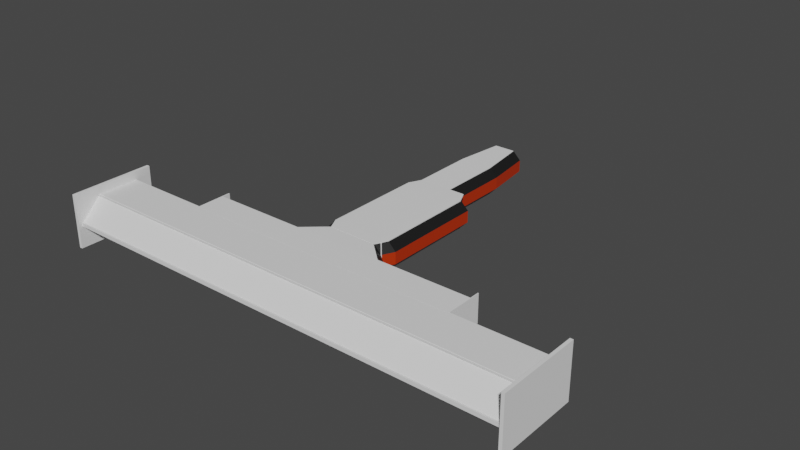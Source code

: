 # Source: Chapter1MainMenuHall.blend  (saved by Blender 3.6.11; exported with 4.5.12 LTS)
import bpy
from mathutils import Matrix  # noqa: F401  (used for matrix-valued properties, if any)

bpy.ops.wm.read_factory_settings(use_empty=True)
scene = bpy.context.scene
scene.name = 'Scene'

# ---- collections
col_collection = bpy.data.collections.new('Collection'); scene.collection.children.link(col_collection)

# ---- materials (node trees are filled in below, after node groups)
mat_wallsides = bpy.data.materials.new('WallSides')
mat_wallsides.use_transparent_shadow = False
mat_wallmiddle = bpy.data.materials.new('WallMiddle')
mat_wallmiddle.use_transparent_shadow = False
mat_wallsides_001 = bpy.data.materials.new('WallSides.001')
mat_wallsides_001.use_transparent_shadow = False
mat_wallmiddle_001 = bpy.data.materials.new('WallMiddle.001')
mat_wallmiddle_001.use_transparent_shadow = False

# ---- material node trees
mat_wallsides.use_nodes = True; mat_wallsides.node_tree.nodes.clear()
_N = mat_wallsides.node_tree.nodes; _L = mat_wallsides.node_tree.links
n0 = _N.new('ShaderNodeBsdfPrincipled'); n0.name = 'Principled BSDF'; n0.location = (10, 300)
n0.distribution = 'GGX'
n0.subsurface_method = 'RANDOM_WALK_SKIN'
n0.inputs[0].default_value = (0.009018, 0.009018, 0.009018, 1.0)
n0.inputs[3].default_value = 1.45
n0.inputs[27].default_value = (0.0, 0.0, 0.0, 1.0)
n0.inputs[28].default_value = 1.0
n1 = _N.new('ShaderNodeOutputMaterial'); n1.name = 'Material Output'; n1.location = (300, 300)
_L.new(n0.outputs[0], n1.inputs[0])
n1.is_active_output = True
mat_wallmiddle.use_nodes = True; mat_wallmiddle.node_tree.nodes.clear()
_N = mat_wallmiddle.node_tree.nodes; _L = mat_wallmiddle.node_tree.links
n0 = _N.new('ShaderNodeBsdfPrincipled'); n0.name = 'Principled BSDF'; n0.location = (10, 300)
n0.distribution = 'GGX'
n0.subsurface_method = 'RANDOM_WALK_SKIN'
n0.inputs[0].default_value = (0.5071, 0.03022, 0.0, 1.0)
n0.inputs[3].default_value = 1.45
n0.inputs[27].default_value = (0.0, 0.0, 0.0, 1.0)
n0.inputs[28].default_value = 1.0
n1 = _N.new('ShaderNodeOutputMaterial'); n1.name = 'Material Output'; n1.location = (300, 300)
_L.new(n0.outputs[0], n1.inputs[0])
n1.is_active_output = True
mat_wallsides_001.use_nodes = True; mat_wallsides_001.node_tree.nodes.clear()
_N = mat_wallsides_001.node_tree.nodes; _L = mat_wallsides_001.node_tree.links
n0 = _N.new('ShaderNodeBsdfPrincipled'); n0.name = 'Principled BSDF'; n0.location = (10, 300)
n0.distribution = 'GGX'
n0.subsurface_method = 'RANDOM_WALK_SKIN'
n0.inputs[0].default_value = (0.009018, 0.009018, 0.009018, 1.0)
n0.inputs[3].default_value = 1.45
n0.inputs[27].default_value = (0.0, 0.0, 0.0, 1.0)
n0.inputs[28].default_value = 1.0
n1 = _N.new('ShaderNodeOutputMaterial'); n1.name = 'Material Output'; n1.location = (300, 300)
_L.new(n0.outputs[0], n1.inputs[0])
n1.is_active_output = True
mat_wallmiddle_001.use_nodes = True; mat_wallmiddle_001.node_tree.nodes.clear()
_N = mat_wallmiddle_001.node_tree.nodes; _L = mat_wallmiddle_001.node_tree.links
n0 = _N.new('ShaderNodeBsdfPrincipled'); n0.name = 'Principled BSDF'; n0.location = (10, 300)
n0.distribution = 'GGX'
n0.subsurface_method = 'RANDOM_WALK_SKIN'
n0.inputs[0].default_value = (0.5071, 0.03022, 0.0, 1.0)
n0.inputs[3].default_value = 1.45
n0.inputs[27].default_value = (0.0, 0.0, 0.0, 1.0)
n0.inputs[28].default_value = 1.0
n1 = _N.new('ShaderNodeOutputMaterial'); n1.name = 'Material Output'; n1.location = (300, 300)
_L.new(n0.outputs[0], n1.inputs[0])
n1.is_active_output = True

# ---- world
world_world = bpy.data.worlds.new('World'); scene.world = world_world
world_world.use_nodes = True; world_world.node_tree.nodes.clear()
_N = world_world.node_tree.nodes; _L = world_world.node_tree.links
n0 = _N.new('ShaderNodeOutputWorld'); n0.name = 'World Output'; n0.location = (300, 300)
n1 = _N.new('ShaderNodeBackground'); n1.name = 'Background'; n1.location = (10, 300)
n1.inputs[0].default_value = (0.05088, 0.05088, 0.05088, 1.0)
_L.new(n1.outputs[0], n0.inputs[0])
n0.is_active_output = True
world_world.color = (0.05088, 0.05088, 0.05088)
world_world.use_sun_shadow = False
world_world.sun_shadow_jitter_overblur = 0.0

# ---- meshes
me_cube_004 = bpy.data.meshes.new('Cube.004')
me_cube_004.from_pydata([(-52.62, -1.964, 0.05575), (-52.62, -1.964, 2.056), (-52.62, 0.03554, 0.05575), (-52.62, 0.03554, 2.056), (-50.62, -1.964, 0.05575), (-50.62, -1.964, 2.056), (-50.62, 0.03554, 0.05575), (-50.62, 0.03554, 2.056), (78.63, -1.964, -1.347), (1.479, -1.964, -1.347), (78.63, 0.03554, -1.347), (1.479, 0.03554, -1.347), (78.63, -1.964, -1.295), (1.479, -1.964, -1.295), (78.63, 0.03554, -1.295), (1.479, 0.03554, -1.295), (1.708, -1.964, -1.353), (-52.84, -1.964, 0.06164), (1.708, 0.03554, -1.353), (-52.84, 0.03554, 0.06164), (-51.43, -1.964, 0.0983), (-50.62, -1.964, 0.05575), (1.479, -1.964, -1.295), (-51.43, 0.03554, 0.0983), (-50.62, 0.03554, 0.05575), (1.479, 0.03554, -1.295), (1.48, -1.964, -1.347), (1.479, -1.964, -1.347), (1.48, 0.03554, -1.347), (1.479, 0.03554, -1.347), (2.308, 0.03554, -1.295), (2.308, -1.964, -1.295), (1.936, 0.03554, -1.347), (1.936, -1.964, -1.347), (-52.62, -1.964, 0.05575), (-52.62, -1.964, 0.05578), (-52.62, 0.03554, 0.05575), (-52.62, 0.03554, 0.05578), (-51.43, -1.964, 0.0983), (-50.62, 0.03554, 0.07726), (-51.43, 0.03554, 0.0983), (-50.62, -1.964, 0.07726), (-52.62, 0.03554, 0.0675), (-52.62, -1.964, 0.0675), (-52.62, -2.491, 0.05575), (-52.62, -2.491, 2.056), (-50.62, -2.491, 2.056), (-50.62, -2.491, 0.05575), (78.63, -2.491, -1.347), (1.479, -2.491, -1.347), (1.479, -2.491, -1.295), (78.63, -2.491, -1.295), (-52.84, -2.491, 0.06164), (-51.43, -2.491, 0.0983), (1.479, -2.491, -1.347), (1.479, -2.491, -1.295), (2.308, -2.491, -1.295), (-52.62, 0.5617, 2.056), (-52.62, 0.5617, 0.05575), (-50.62, 0.5617, 0.05575), (-50.62, 0.5617, 2.056), (1.479, 0.5617, -1.347), (78.63, 0.5617, -1.347), (78.63, 0.5617, -1.295), (1.479, 0.5617, -1.295), (-52.84, 0.5617, 0.06164), (-51.43, 0.5617, 0.0983), (1.479, 0.5617, -1.347), (2.308, 0.5617, -1.295), (1.479, 0.5617, -1.295), (-25.34, 0.9125, 2.763), (-25.34, 0.9125, 0.7628), (-23.34, 0.9125, 0.7628), (-23.34, 0.9125, 2.763), (28.76, 0.9125, -0.6396), (105.9, 0.9125, -0.6396), (105.9, 0.9125, -0.5877), (28.76, 0.9125, -0.5877), (-25.57, 0.9125, 0.7687), (-24.15, 0.9125, 0.8054), (28.76, 0.9125, -0.6395), (29.58, 0.9125, -0.5877), (28.76, 0.9125, -0.5877), (-25.34, -2.841, 0.7628), (-25.34, -2.841, 2.763), (-23.34, -2.841, 2.763), (-23.34, -2.841, 0.7628), (105.9, -2.841, -0.6396), (28.76, -2.841, -0.6396), (28.76, -2.841, -0.5877), (105.9, -2.841, -0.5877), (-25.57, -2.841, 0.7687), (-24.15, -2.841, 0.8054), (28.76, -2.841, -0.6395), (28.76, -2.841, -0.5877), (29.58, -2.841, -0.5877), (-25.34, 2.842, 2.763), (-25.34, 2.842, 0.7629), (-23.34, 2.842, 0.7629), (-23.34, 2.842, 2.763), (28.76, 2.842, -0.6396), (105.9, 2.842, -0.6396), (105.9, 2.842, -0.5877), (28.76, 2.842, -0.5877), (-25.57, 2.842, 0.7687), (-24.15, 2.842, 0.8054), (28.76, 2.842, -0.6395), (29.58, 2.842, -0.5877), (28.76, 2.842, -0.5877), (1.934, 4.28, 3.47), (1.934, 4.28, 1.47), (3.934, 4.28, 1.47), (3.934, 4.28, 3.47), (56.03, 4.28, 0.06752), (133.2, 4.28, 0.06752), (133.2, 4.28, 0.1194), (56.03, 4.28, 0.1194), (1.708, 4.28, 1.476), (3.122, 4.28, 1.512), (56.03, 4.28, 0.06755), (56.86, 4.28, 0.1194), (56.03, 4.28, 0.1194), (-90.02, -3.178, -0.9139), (-128.6, -3.426, 0.08612), (-127.6, -3.433, 0.0602), (-89.02, -3.185, -0.9398), (2.651, -3.426, -3.316), (-35.92, -3.178, -2.316), (-36.92, -3.185, -2.29), (1.651, -3.433, -3.29), (-90.25, -3.178, -0.908), (-90.25, -3.187, -0.908), (-35.92, -3.178, -2.316), (-36.92, -3.185, -2.29), (-36.51, -3.187, -2.301), (-533.5, -3.178, -12.41), (-572.1, -3.426, -11.41), (-571.1, -3.433, -11.44), (-532.5, -3.185, -12.44), (-440.9, -3.426, -14.81), (-479.4, -3.178, -13.81), (-480.4, -3.185, -13.79), (-441.9, -3.433, -14.79), (-533.8, -3.178, -12.41), (-533.8, -3.187, -12.41), (-479.4, -3.178, -13.81), (-480.4, -3.185, -13.79), (-480.0, -3.187, -13.8)], [], [(0, 1, 3, 2), (11, 15, 64, 61), (6, 7, 5, 4), (1, 0, 44, 45), (2, 6, 4, 0), (7, 3, 1, 5), (8, 9, 11, 10), (14, 10, 62, 63), (14, 15, 13, 12), (13, 9, 49, 50), (10, 14, 12, 8), (15, 11, 9, 13), (17, 19, 37, 35), (19, 29, 27, 17, 35, 34, 36, 37), (18, 16, 26, 28), (10, 11, 61, 62), (32, 18, 28), (20, 31, 30, 23, 40, 39, 41, 38), (22, 31, 56, 55), (26, 16, 33), (16, 18, 32, 33), (40, 23, 19, 17, 20, 38, 43, 42), (28, 26, 33, 32), (22, 25, 30, 31), (25, 22, 27, 29), (37, 42, 43, 35), (37, 36, 24, 39, 40, 42), (24, 21, 41, 39), (21, 34, 35, 43, 38, 41), (21, 24, 36, 34), (45, 44, 83, 84), (50, 49, 88, 89), (48, 51, 90, 87), (4, 5, 46, 47), (17, 27, 54, 52), (0, 4, 47, 44), (5, 1, 45, 46), (20, 17, 52, 53), (27, 22, 55, 54), (9, 8, 48, 49), (31, 20, 53, 56), (12, 13, 50, 51), (8, 12, 51, 48), (66, 68, 81, 79), (57, 60, 73, 70), (67, 65, 78, 80), (2, 3, 57, 58), (15, 14, 63, 64), (6, 2, 58, 59), (25, 29, 67, 69), (29, 19, 65, 67), (3, 7, 60, 57), (23, 30, 68, 66), (19, 23, 66, 65), (7, 6, 59, 60), (30, 25, 69, 68), (82, 80, 106, 108), (75, 74, 100, 101), (81, 82, 108, 107), (60, 59, 72, 73), (68, 69, 82, 81), (62, 61, 74, 75), (69, 67, 80, 82), (63, 62, 75, 76), (61, 64, 77, 74), (64, 63, 76, 77), (58, 57, 70, 71), (65, 66, 79, 78), (59, 58, 71, 72), (88, 87, 126, 127), (95, 92, 131, 134), (85, 84, 123, 124), (53, 52, 91, 92), (47, 46, 85, 86), (52, 54, 93, 91), (44, 47, 86, 83), (54, 55, 94, 93), (46, 45, 84, 85), (56, 53, 92, 95), (49, 48, 87, 88), (55, 56, 95, 94), (51, 50, 89, 90), (99, 98, 111, 112), (105, 107, 120, 118), (96, 99, 112, 109), (76, 75, 101, 102), (74, 77, 103, 100), (77, 76, 102, 103), (71, 70, 96, 97), (78, 79, 105, 104), (72, 71, 97, 98), (80, 78, 104, 106), (70, 73, 99, 96), (79, 81, 107, 105), (73, 72, 98, 99), (110, 109, 112, 111), (114, 113, 116, 115), (117, 118, 120, 121, 119), (107, 108, 121, 120), (101, 100, 113, 114), (108, 106, 119, 121), (102, 101, 114, 115), (100, 103, 116, 113), (103, 102, 115, 116), (97, 96, 109, 110), (104, 105, 118, 117), (98, 97, 110, 111), (106, 104, 117, 119), (124, 123, 136, 137), (132, 133, 146, 145), (122, 125, 138, 135), (94, 95, 134, 133), (90, 89, 128, 129), (87, 90, 129, 126), (89, 88, 127, 128), (84, 83, 122, 123), (92, 91, 130, 131), (86, 85, 124, 125), (91, 93, 132, 130), (83, 86, 125, 122), (93, 94, 133, 132), (138, 137, 136, 135), (142, 141, 140, 139), (146, 147, 144, 143, 145), (134, 131, 144, 147), (127, 126, 139, 140), (133, 134, 147, 146), (129, 128, 141, 142), (126, 129, 142, 139), (128, 127, 140, 141), (123, 122, 135, 136), (131, 130, 143, 144), (125, 124, 137, 138), (130, 132, 145, 143)])
me_cube_004.polygons.foreach_set('material_index', [0, 0, 0, 0, 0, 0, 0, 0, 0, 0, 0, 0, 1, 1, 1, 0, 1, 1, 1, 1, 1, 1, 1, 1, 1, 1, 1, 1, 1, 1, 0, 0, 0, 0, 1, 0, 0, 1, 1, 0, 1, 0, 0, 1, 0, 1, 0, 0, 0, 1, 1, 0, 1, 1, 0, 1, 1, 0, 1, 0, 1, 0, 1, 0, 0, 0, 0, 1, 0, 0, 1, 0, 1, 0, 1, 0, 1, 0, 1, 0, 1, 0, 0, 1, 0, 0, 0, 0, 0, 1, 0, 1, 0, 1, 0, 0, 0, 1, 1, 0, 1, 0, 0, 0, 0, 1, 0, 1, 0, 1, 0, 1, 0, 0, 0, 0, 1, 0, 1, 0, 1, 0, 0, 1, 1, 0, 1, 0, 0, 0, 0, 1, 0, 1])
_uv = me_cube_004.uv_layers.new(name='UVMap')
_uv.uv.foreach_set('vector', [0.375, 0.0, 0.625, 0.0, 0.625, 0.25, 0.375, 0.25, 0.875, 0.5, 0.625, 0.5, 0.625, 0.5, 0.875, 0.5, 0.375, 0.5, 0.625, 0.5, 0.625, 0.75, 0.375, 0.75, 0.625, 0.0, 0.375, 0.0, 0.375, 0.0, 0.625, 0.0, 0.125, 0.5, 0.375, 0.5, 0.375, 0.75, 0.125, 0.75, 0.625, 0.5, 0.875, 0.5, 0.875, 0.75, 0.625, 0.75, 0.375, 0.0, 0.625, 0.0, 0.625, 0.25, 0.375, 0.25, 0.375, 0.5, 0.125, 0.5, 0.125, 0.5, 0.375, 0.5, 0.375, 0.5, 0.625, 0.5, 0.625, 0.75, 0.375, 0.75, 0.625, 0.75, 0.875, 0.75, 0.875, 0.75, 0.625, 0.75, 0.125, 0.5, 0.375, 0.5, 0.375, 0.75, 0.125, 0.75, 0.625, 0.5, 0.875, 0.5, 0.875, 0.75, 0.625, 0.75, 0.625, 0.0, 0.625, 0.25, 0.624, 0.25, 0.624, 0.0, 0.625, 0.25, 0.3761, 0.25, 0.3761, 0.0, 0.625, 0.0, 0.624, 0.0, 0.624, 0.0, 0.624, 0.25, 0.624, 0.25, 0.375, 0.25, 0.375, 0.0, 0.376, 0.0, 0.376, 0.25, 0.375, 0.25, 0.625, 0.25, 0.625, 0.25, 0.375, 0.25, 0.375, 0.2903, 0.375, 0.25, 0.376, 0.25, 0.625, 0.75, 0.3787, 0.75, 0.3787, 0.5, 0.625, 0.5, 0.625, 0.5, 0.6213, 0.5, 0.6213, 0.75, 0.625, 0.75, 0.625, 0.75, 0.6223, 0.75, 0.6223, 0.75, 0.625, 0.75, 0.376, 1.0, 0.375, 1.0, 0.375, 0.9597, 0.125, 0.75, 0.125, 0.5, 0.1653, 0.5, 0.1653, 0.75, 0.625, 0.5, 0.625, 0.5, 0.875, 0.5, 0.875, 0.75, 0.625, 0.75, 0.625, 0.75, 0.835, 0.75, 0.835, 0.5, 0.625, 0.25, 0.625, 0.0, 0.6235, 0.0, 0.6235, 0.25, 0.625, 0.75, 0.625, 0.5, 0.6223, 0.5, 0.6223, 0.75, 0.625, 0.5, 0.625, 0.75, 0.8749, 0.75, 0.8749, 0.5, 0.375, 0.25, 0.3765, 0.25, 0.3765, 0.0, 0.375, 0.0, 0.375, 0.2501, 0.375, 0.2501, 0.375, 0.5, 0.3777, 0.5, 0.3803, 0.3985, 0.3765, 0.25, 0.375, 0.5, 0.375, 0.75, 0.3777, 0.75, 0.3777, 0.5, 0.375, 0.75, 0.375, 0.9999, 0.375, 0.9999, 0.3765, 1.0, 0.3803, 0.8515, 0.3777, 0.75, 0.375, 0.75, 0.375, 0.5, 0.1251, 0.5, 0.1251, 0.75, 0.625, 0.0, 0.375, 0.0, 0.375, 0.0, 0.625, 0.0, 0.625, 0.75, 0.875, 0.75, 0.875, 0.75, 0.625, 0.75, 0.125, 0.75, 0.375, 0.75, 0.375, 0.75, 0.125, 0.75, 0.375, 0.75, 0.625, 0.75, 0.625, 0.75, 0.375, 0.75, 0.625, 0.0, 0.3761, 0.0, 0.3761, 0.0, 0.625, 0.0, 0.125, 0.75, 0.375, 0.75, 0.375, 0.75, 0.125, 0.75, 0.625, 0.75, 0.875, 0.75, 0.875, 0.75, 0.625, 0.75, 0.625, 0.75, 0.875, 0.75, 0.875, 0.75, 0.625, 0.75, 0.8749, 0.75, 0.625, 0.75, 0.625, 0.75, 0.8749, 0.75, 0.625, 0.0, 0.375, 0.0, 0.375, 0.0, 0.625, 0.0, 0.3787, 0.75, 0.625, 0.75, 0.625, 0.75, 0.3787, 0.75, 0.375, 0.75, 0.625, 0.75, 0.625, 0.75, 0.375, 0.75, 0.125, 0.75, 0.375, 0.75, 0.375, 0.75, 0.125, 0.75, 0.625, 0.5, 0.3787, 0.5, 0.3787, 0.5, 0.625, 0.5, 0.875, 0.5, 0.625, 0.5, 0.625, 0.5, 0.875, 0.5, 0.3761, 0.25, 0.625, 0.25, 0.625, 0.25, 0.3761, 0.25, 0.375, 0.25, 0.625, 0.25, 0.625, 0.25, 0.375, 0.25, 0.625, 0.5, 0.375, 0.5, 0.375, 0.5, 0.625, 0.5, 0.375, 0.5, 0.125, 0.5, 0.125, 0.5, 0.375, 0.5, 0.625, 0.5, 0.8749, 0.5, 0.8749, 0.5, 0.625, 0.5, 0.3761, 0.25, 0.625, 0.25, 0.625, 0.25, 0.3761, 0.25, 0.875, 0.5, 0.625, 0.5, 0.625, 0.5, 0.875, 0.5, 0.625, 0.5, 0.3787, 0.5, 0.3787, 0.5, 0.625, 0.5, 0.875, 0.5, 0.625, 0.5, 0.625, 0.5, 0.875, 0.5, 0.625, 0.5, 0.375, 0.5, 0.375, 0.5, 0.625, 0.5, 0.6223, 0.5, 0.625, 0.5, 0.625, 0.5, 0.6223, 0.5, 0.625, 0.5, 0.8749, 0.5, 0.8749, 0.5, 0.625, 0.5, 0.375, 0.25, 0.625, 0.25, 0.625, 0.25, 0.375, 0.25, 0.6223, 0.5, 0.625, 0.5, 0.625, 0.5, 0.6223, 0.5, 0.625, 0.5, 0.375, 0.5, 0.375, 0.5, 0.625, 0.5, 0.6223, 0.5, 0.625, 0.5, 0.625, 0.5, 0.6223, 0.5, 0.375, 0.25, 0.625, 0.25, 0.625, 0.25, 0.375, 0.25, 0.625, 0.5, 0.8749, 0.5, 0.8749, 0.5, 0.625, 0.5, 0.375, 0.5, 0.125, 0.5, 0.125, 0.5, 0.375, 0.5, 0.875, 0.5, 0.625, 0.5, 0.625, 0.5, 0.875, 0.5, 0.625, 0.5, 0.375, 0.5, 0.375, 0.5, 0.625, 0.5, 0.375, 0.25, 0.625, 0.25, 0.625, 0.25, 0.375, 0.25, 0.875, 0.5, 0.625, 0.5, 0.625, 0.5, 0.875, 0.5, 0.375, 0.5, 0.125, 0.5, 0.125, 0.5, 0.375, 0.5, 0.625, 0.0, 0.375, 0.0, 0.375, 0.0, 0.625, 0.0, 0.3787, 0.75, 0.625, 0.75, 0.625, 0.75, 0.3787, 0.75, 0.625, 0.75, 0.875, 0.75, 0.875, 0.75, 0.625, 0.75, 0.625, 0.75, 0.875, 0.75, 0.875, 0.75, 0.625, 0.75, 0.375, 0.75, 0.625, 0.75, 0.625, 0.75, 0.375, 0.75, 0.625, 0.0, 0.3761, 0.0, 0.3761, 0.0, 0.625, 0.0, 0.125, 0.75, 0.375, 0.75, 0.375, 0.75, 0.125, 0.75, 0.8749, 0.75, 0.625, 0.75, 0.625, 0.75, 0.8749, 0.75, 0.625, 0.75, 0.875, 0.75, 0.875, 0.75, 0.625, 0.75, 0.3787, 0.75, 0.625, 0.75, 0.625, 0.75, 0.3787, 0.75, 0.625, 0.0, 0.375, 0.0, 0.375, 0.0, 0.625, 0.0, 0.625, 0.75, 0.6223, 0.75, 0.6223, 0.75, 0.625, 0.75, 0.375, 0.75, 0.625, 0.75, 0.625, 0.75, 0.375, 0.75, 0.625, 0.5, 0.375, 0.5, 0.375, 0.5, 0.625, 0.5, 0.625, 0.5, 0.3787, 0.5, 0.3787, 0.5, 0.625, 0.5, 0.875, 0.5, 0.625, 0.5, 0.625, 0.5, 0.875, 0.5, 0.375, 0.5, 0.125, 0.5, 0.125, 0.5, 0.375, 0.5, 0.875, 0.5, 0.625, 0.5, 0.625, 0.5, 0.875, 0.5, 0.625, 0.5, 0.375, 0.5, 0.375, 0.5, 0.625, 0.5, 0.375, 0.25, 0.625, 0.25, 0.625, 0.25, 0.375, 0.25, 0.875, 0.5, 0.625, 0.5, 0.625, 0.5, 0.875, 0.5, 0.375, 0.5, 0.125, 0.5, 0.125, 0.5, 0.375, 0.5, 0.3761, 0.25, 0.625, 0.25, 0.625, 0.25, 0.3761, 0.25, 0.875, 0.5, 0.625, 0.5, 0.625, 0.5, 0.875, 0.5, 0.625, 0.5, 0.3787, 0.5, 0.3787, 0.5, 0.625, 0.5, 0.625, 0.5, 0.375, 0.5, 0.375, 0.5, 0.625, 0.5, 0.375, 0.25, 0.625, 0.25, 0.625, 0.5, 0.375, 0.5, 0.375, 0.25, 0.625, 0.25, 0.625, 0.5, 0.375, 0.5, 0.625, 0.25, 0.625, 0.5, 0.3787, 0.5, 0.3806, 0.4267, 0.3761, 0.25, 0.6223, 0.5, 0.625, 0.5, 0.625, 0.5, 0.6223, 0.5, 0.375, 0.25, 0.625, 0.25, 0.625, 0.25, 0.375, 0.25, 0.625, 0.5, 0.8749, 0.5, 0.8749, 0.5, 0.625, 0.5, 0.375, 0.5, 0.125, 0.5, 0.125, 0.5, 0.375, 0.5, 0.875, 0.5, 0.625, 0.5, 0.625, 0.5, 0.875, 0.5, 0.625, 0.5, 0.375, 0.5, 0.375, 0.5, 0.625, 0.5, 0.375, 0.25, 0.625, 0.25, 0.625, 0.25, 0.375, 0.25, 0.875, 0.5, 0.625, 0.5, 0.625, 0.5, 0.875, 0.5, 0.375, 0.5, 0.125, 0.5, 0.125, 0.5, 0.375, 0.5, 0.3761, 0.25, 0.625, 0.25, 0.625, 0.25, 0.3761, 0.25, 0.625, 0.75, 0.875, 0.75, 0.875, 0.75, 0.625, 0.75, 0.8749, 0.75, 0.625, 0.75, 0.625, 0.75, 0.8749, 0.75, 0.125, 0.75, 0.375, 0.75, 0.375, 0.75, 0.125, 0.75, 0.625, 0.75, 0.6223, 0.75, 0.6223, 0.75, 0.625, 0.75, 0.375, 0.75, 0.625, 0.75, 0.625, 0.75, 0.375, 0.75, 0.125, 0.75, 0.375, 0.75, 0.375, 0.75, 0.125, 0.75, 0.625, 0.75, 0.875, 0.75, 0.875, 0.75, 0.625, 0.75, 0.625, 0.0, 0.375, 0.0, 0.375, 0.0, 0.625, 0.0, 0.625, 0.75, 0.875, 0.75, 0.875, 0.75, 0.625, 0.75, 0.375, 0.75, 0.625, 0.75, 0.625, 0.75, 0.375, 0.75, 0.625, 0.0, 0.3761, 0.0, 0.3761, 0.0, 0.625, 0.0, 0.125, 0.75, 0.375, 0.75, 0.375, 0.75, 0.125, 0.75, 0.8749, 0.75, 0.625, 0.75, 0.625, 0.75, 0.8749, 0.75, 0.375, 0.75, 0.625, 0.75, 0.625, 1.0, 0.375, 1.0, 0.375, 0.75, 0.625, 0.75, 0.625, 1.0, 0.375, 1.0, 0.3806, 0.8233, 0.3787, 0.75, 0.625, 0.75, 0.625, 1.0, 0.3761, 1.0, 0.3787, 0.75, 0.625, 0.75, 0.625, 0.75, 0.3787, 0.75, 0.625, 0.0, 0.375, 0.0, 0.375, 0.0, 0.625, 0.0, 0.625, 0.75, 0.6223, 0.75, 0.6223, 0.75, 0.625, 0.75, 0.375, 0.75, 0.625, 0.75, 0.625, 0.75, 0.375, 0.75, 0.125, 0.75, 0.375, 0.75, 0.375, 0.75, 0.125, 0.75, 0.625, 0.75, 0.875, 0.75, 0.875, 0.75, 0.625, 0.75, 0.625, 0.0, 0.375, 0.0, 0.375, 0.0, 0.625, 0.0, 0.625, 0.75, 0.875, 0.75, 0.875, 0.75, 0.625, 0.75, 0.375, 0.75, 0.625, 0.75, 0.625, 0.75, 0.375, 0.75, 0.625, 0.0, 0.3761, 0.0, 0.3761, 0.0, 0.625, 0.0])
me_cube_004.materials.append(mat_wallsides)
me_cube_004.materials.append(mat_wallmiddle)
me_cube_004.update()
me_cube = bpy.data.meshes.new('Cube')
me_cube.from_pydata([(-1.0, -1.0, -1.0), (-1.0, -1.0, 1.0), (-1.0, 9.961, -1.0), (-1.0, 9.961, 1.0), (1.201, -1.0, -1.0), (1.201, -1.0, 1.0), (1.201, 9.961, -1.0), (1.201, 9.961, 1.0), (-0.5992, 18.13, 1.0), (-0.5992, 18.13, -1.0), (0.7997, 18.13, -1.0), (0.7997, 18.13, 1.0), (-0.987, -3.112, 1.229), (-0.987, -0.9672, 0.9912), (-1.393, -3.112, 0.9912), (-0.987, -0.9672, -0.9122), (-0.987, -3.112, -1.15), (-1.393, -3.112, -0.9122), (-0.987, -20.27, 1.229), (-1.393, -20.27, 0.9912), (-0.987, -22.41, 0.9912), (-0.987, -20.27, -1.15), (-0.987, -22.41, -0.9122), (-1.393, -20.27, -0.9122), (2.259, -3.112, 1.229), (2.665, -3.112, 0.9912), (2.259, -0.9672, 0.9912), (2.259, -3.112, -1.15), (2.259, -0.9672, -0.9122), (2.665, -3.112, -0.9122), (2.259, -20.27, 1.229), (2.259, -22.41, 0.9912), (2.665, -20.27, 0.9912), (2.259, -20.27, -1.15), (2.665, -20.27, -0.9122), (2.259, -22.41, -0.9122), (-2.43, -25.63, 1.229), (-2.43, -25.63, -1.15), (-2.43, -30.56, 1.229), (-2.43, -30.56, -1.15), (3.641, -25.63, 1.229), (3.641, -25.63, -1.15), (3.641, -30.56, 1.229), (3.641, -30.56, -1.15), (-1.036, -22.38, 0.7151), (-1.036, -22.38, -0.6361), (2.247, -22.38, -0.6361), (2.247, -22.38, 0.7151), (9.905, -30.56, -1.15), (9.905, -30.0, 11.91), (9.905, -26.18, 11.91), (9.905, -25.63, -1.15), (-8.76, -30.0, 11.91), (-8.76, -26.18, 11.91), (-8.76, -25.63, -1.15), (-8.76, -30.56, -1.15), (-8.837, -30.0, 11.91), (-8.837, -26.18, 11.91), (-8.837, -25.63, -1.15), (-8.837, -30.56, -1.15), (-8.76, -30.0, 57.72), (-8.76, -26.18, 57.72), (-8.837, -30.0, 57.72), (-8.837, -26.18, 57.72), (-8.837, -24.22, 1.229), (-8.76, -24.22, 1.229), (-8.837, -24.22, 68.35), (-8.76, -24.22, 68.35), (9.95, -30.56, -1.15), (9.95, -30.0, 11.91), (9.95, -26.18, 11.91), (9.95, -25.63, -1.15), (9.905, -26.18, 57.94), (9.905, -30.0, 57.94), (9.95, -26.18, 57.94), (9.95, -30.0, 57.94), (9.905, -23.96, 1.229), (9.95, -23.96, 1.229), (9.905, -23.96, 68.67), (9.95, -23.96, 68.67), (-8.837, -30.75, 1.229), (-8.837, -30.56, -1.15), (-8.837, -30.56, 1.229), (-8.837, -30.75, -1.15), (9.905, -30.75, -1.15), (9.905, -30.75, 1.229), (9.905, -25.63, 1.229), (9.905, -30.56, 1.229), (-8.76, -30.56, 1.229), (-8.76, -25.63, 1.229), (-8.837, -30.56, 1.229), (-8.837, -25.63, 1.229), (-8.76, -30.56, 68.35), (-8.76, -25.63, 68.35), (-8.837, -30.56, 68.35), (-8.837, -25.63, 68.35), (9.95, -25.63, 1.229), (9.95, -30.56, 1.229), (9.905, -25.63, 68.67), (9.905, -30.56, 68.67), (9.95, -25.63, 68.67), (9.95, -30.56, 68.67)], [], [(0, 1, 3, 2), (6, 2, 9, 10), (6, 7, 5, 4), (4, 5, 1, 0), (2, 6, 4, 0), (7, 3, 1, 5), (9, 8, 11, 10), (3, 7, 11, 8), (2, 3, 8, 9), (7, 6, 10, 11), (26, 28, 15, 13), (32, 34, 29, 25), (33, 21, 16, 27), (14, 17, 23, 19), (20, 22, 35, 31), (12, 13, 14), (15, 16, 17), (18, 19, 20), (21, 22, 23), (24, 25, 26), (27, 28, 29), (30, 31, 32), (33, 34, 35), (18, 12, 14, 19), (13, 15, 17, 14), (16, 21, 23, 17), (22, 20, 19, 23), (30, 18, 20, 31), (21, 33, 35, 22), (34, 32, 31, 35), (24, 30, 32, 25), (33, 27, 29, 34), (28, 26, 25, 29), (12, 24, 26, 13), (27, 16, 15, 28), (18, 30, 24, 12), (37, 39, 55, 54), (41, 40, 86, 51), (37, 36, 44, 45), (38, 42, 40, 36), (43, 39, 37, 41), (47, 46, 45, 44), (36, 40, 47, 44), (41, 37, 45, 46), (40, 41, 46, 47), (87, 48, 68, 97), (40, 42, 87, 86), (43, 41, 51, 48), (55, 88, 90, 59), (38, 36, 89, 88), (82, 81, 83, 80), (36, 37, 54, 89), (91, 58, 59, 90), (89, 54, 58, 91), (54, 55, 59, 58), (90, 88, 92, 94), (92, 93, 95, 94), (57, 56, 62, 63), (93, 89, 65, 67), (52, 53, 61, 60), (65, 64, 66, 67), (95, 93, 67, 66), (89, 91, 64, 65), (91, 95, 66, 64), (97, 68, 71, 96), (51, 86, 96, 71), (50, 49, 73, 72), (48, 51, 71, 68), (98, 99, 101, 100), (87, 97, 101, 99), (69, 70, 74, 75), (100, 96, 77, 79), (77, 76, 78, 79), (86, 98, 78, 76), (98, 100, 79, 78), (96, 86, 76, 77), (85, 80, 83, 84), (88, 55, 81, 82), (48, 87, 85, 84), (84, 83, 81, 55, 39, 43, 48), (49, 50, 86, 87), (53, 52, 88, 89), (56, 57, 91, 90), (60, 61, 93, 92), (63, 62, 94, 95), (52, 60, 92, 88), (62, 56, 90, 94), (57, 63, 95, 91), (61, 53, 89, 93), (70, 69, 97, 96), (72, 73, 99, 98), (75, 74, 100, 101), (73, 49, 87, 99), (50, 72, 98, 86), (69, 75, 101, 97), (74, 70, 96, 100)])
_uv = me_cube.uv_layers.new(name='UVMap')
_uv.uv.foreach_set('vector', [0.375, 0.0, 0.625, 0.0, 0.625, 0.25, 0.375, 0.25, 0.375, 0.5, 0.125, 0.5, 0.125, 0.5, 0.375, 0.5, 0.375, 0.5, 0.625, 0.5, 0.625, 0.75, 0.375, 0.75, 0.375, 0.75, 0.625, 0.75, 0.625, 1.0, 0.375, 1.0, 0.125, 0.5, 0.375, 0.5, 0.375, 0.75, 0.125, 0.75, 0.625, 0.5, 0.875, 0.5, 0.875, 0.75, 0.625, 0.75, 0.375, 0.25, 0.625, 0.25, 0.625, 0.5, 0.375, 0.5, 0.875, 0.5, 0.625, 0.5, 0.625, 0.5, 0.875, 0.5, 0.375, 0.25, 0.625, 0.25, 0.625, 0.25, 0.375, 0.25, 0.625, 0.5, 0.375, 0.5, 0.375, 0.5, 0.625, 0.5, 0.4, 0.775, 0.6, 0.775, 0.6, 0.975, 0.4, 0.975, 0.4, 0.525, 0.6, 0.525, 0.6, 0.725, 0.4, 0.725, 0.65, 0.525, 0.85, 0.525, 0.85, 0.725, 0.65, 0.725, 0.4, 0.025, 0.6, 0.025, 0.6, 0.225, 0.4, 0.225, 0.4, 0.275, 0.6, 0.275, 0.6, 0.475, 0.4, 0.475, 0.375, 0.975, 0.4, 0.975, 0.4, 1.0, 0.6, 0.975, 0.625, 0.975, 0.6, 1.0, 0.15, 0.525, 0.125, 0.525, 0.15, 0.5, 0.625, 0.225, 0.6, 0.25, 0.6, 0.225, 0.375, 0.775, 0.4, 0.75, 0.4, 0.775, 0.625, 0.775, 0.6, 0.775, 0.6, 0.75, 0.35, 0.525, 0.35, 0.5, 0.375, 0.525, 0.625, 0.475, 0.6, 0.5, 0.6, 0.475, 0.15, 0.525, 0.15, 0.725, 0.125, 0.725, 0.125, 0.525, 0.4, 0.975, 0.6, 0.975, 0.6, 1.0, 0.4, 1.0, 0.625, 0.025, 0.625, 0.225, 0.6, 0.225, 0.6, 0.025, 0.6, 0.275, 0.4, 0.275, 0.4, 0.225, 0.6, 0.225, 0.35, 0.525, 0.15, 0.525, 0.15, 0.5, 0.35, 0.5, 0.625, 0.275, 0.625, 0.475, 0.6, 0.475, 0.6, 0.275, 0.6, 0.525, 0.4, 0.525, 0.4, 0.475, 0.6, 0.475, 0.35, 0.725, 0.35, 0.525, 0.4, 0.525, 0.4, 0.725, 0.65, 0.525, 0.65, 0.725, 0.6, 0.725, 0.6, 0.525, 0.6, 0.775, 0.4, 0.775, 0.4, 0.725, 0.6, 0.725, 0.375, 0.975, 0.375, 0.775, 0.4, 0.775, 0.4, 0.975, 0.625, 0.775, 0.625, 0.975, 0.6, 0.975, 0.6, 0.775, 0.15, 0.525, 0.35, 0.525, 0.35, 0.725, 0.15, 0.725, 0.875, 0.75, 0.875, 0.5, 0.875, 0.5, 0.875, 0.75, 0.625, 0.75, 0.375, 0.75, 0.375, 0.75, 0.625, 0.75, 0.625, 0.0, 0.375, 0.0, 0.375, 0.0, 0.625, 0.0, 0.125, 0.5, 0.375, 0.5, 0.375, 0.75, 0.125, 0.75, 0.625, 0.5, 0.875, 0.5, 0.875, 0.75, 0.625, 0.75, 0.375, 0.75, 0.625, 0.75, 0.625, 1.0, 0.375, 1.0, 0.125, 0.75, 0.375, 0.75, 0.375, 0.75, 0.125, 0.75, 0.625, 0.75, 0.875, 0.75, 0.875, 0.75, 0.625, 0.75, 0.375, 0.75, 0.625, 0.75, 0.625, 0.75, 0.375, 0.75, 0.375, 0.5, 0.625, 0.5, 0.625, 0.5, 0.375, 0.5, 0.375, 0.75, 0.375, 0.5, 0.375, 0.5, 0.375, 0.75, 0.625, 0.5, 0.625, 0.75, 0.625, 0.75, 0.625, 0.5, 0.625, 0.25, 0.375, 0.25, 0.375, 0.25, 0.625, 0.25, 0.125, 0.5, 0.125, 0.75, 0.125, 0.75, 0.125, 0.5, 0.375, 0.25, 0.625, 0.25, 0.625, 0.25, 0.375, 0.25, 0.375, 0.0, 0.625, 0.0, 0.625, 0.0, 0.375, 0.0, 0.375, 0.0, 0.625, 0.0, 0.625, 0.25, 0.375, 0.25, 0.375, 0.0, 0.625, 0.0, 0.625, 0.0, 0.375, 0.0, 0.875, 0.75, 0.875, 0.5, 0.875, 0.5, 0.875, 0.75, 0.375, 0.25, 0.375, 0.25, 0.375, 0.25, 0.375, 0.25, 0.125, 0.5, 0.125, 0.75, 0.125, 0.75, 0.125, 0.5, 0.375, 0.01505, 0.375, 0.235, 0.375, 0.235, 0.375, 0.01505, 0.125, 0.75, 0.125, 0.75, 0.125, 0.75, 0.125, 0.75, 0.125, 0.515, 0.125, 0.735, 0.125, 0.735, 0.125, 0.515, 0.375, 0.0, 0.375, 0.0, 0.375, 0.0, 0.375, 0.0, 0.125, 0.75, 0.125, 0.75, 0.125, 0.75, 0.125, 0.75, 0.375, 0.0, 0.375, 0.0, 0.375, 0.0, 0.375, 0.0, 0.375, 0.0, 0.375, 0.0, 0.375, 0.0, 0.375, 0.0, 0.375, 0.5, 0.625, 0.5, 0.625, 0.75, 0.375, 0.75, 0.625, 0.75, 0.375, 0.75, 0.375, 0.75, 0.625, 0.75, 0.375, 0.735, 0.375, 0.515, 0.375, 0.515, 0.375, 0.735, 0.625, 0.5, 0.625, 0.75, 0.625, 0.75, 0.625, 0.5, 0.375, 0.75, 0.375, 0.5, 0.375, 0.5, 0.375, 0.75, 0.375, 0.5, 0.375, 0.5, 0.375, 0.5, 0.375, 0.5, 0.375, 0.515, 0.375, 0.735, 0.375, 0.735, 0.375, 0.515, 0.375, 0.75, 0.375, 0.75, 0.375, 0.75, 0.375, 0.75, 0.375, 0.75, 0.375, 0.75, 0.375, 0.75, 0.375, 0.75, 0.375, 0.75, 0.375, 0.75, 0.375, 0.75, 0.375, 0.75, 0.375, 0.75, 0.375, 0.75, 0.375, 0.75, 0.375, 0.75, 0.375, 0.75, 0.375, 0.75, 0.375, 0.75, 0.375, 0.75, 0.375, 0.5, 0.375, 0.25, 0.625, 0.25, 0.625, 0.5, 0.375, 0.25, 0.625, 0.25, 0.625, 0.25, 0.375, 0.25, 0.625, 0.5, 0.375, 0.5, 0.375, 0.5, 0.625, 0.5, 0.625, 0.5, 0.875, 0.5, 0.875, 0.5, 0.875, 0.5, 0.875, 0.5, 0.625, 0.5, 0.625, 0.5, 0.375, 0.515, 0.375, 0.735, 0.375, 0.75, 0.375, 0.5, 0.125, 0.735, 0.125, 0.515, 0.125, 0.5, 0.125, 0.75, 0.375, 0.235, 0.375, 0.01505, 0.375, 0.0, 0.375, 0.25, 0.125, 0.515, 0.125, 0.735, 0.125, 0.75, 0.125, 0.5, 0.375, 0.01505, 0.375, 0.235, 0.375, 0.25, 0.375, 0.0, 0.125, 0.515, 0.125, 0.515, 0.125, 0.5, 0.125, 0.5, 0.375, 0.235, 0.375, 0.235, 0.375, 0.25, 0.375, 0.25, 0.375, 0.01505, 0.375, 0.01505, 0.375, 0.0, 0.375, 0.0, 0.125, 0.735, 0.125, 0.735, 0.125, 0.75, 0.125, 0.75, 0.375, 0.735, 0.375, 0.515, 0.375, 0.5, 0.375, 0.75, 0.375, 0.735, 0.375, 0.515, 0.375, 0.5, 0.375, 0.75, 0.375, 0.515, 0.375, 0.735, 0.375, 0.75, 0.375, 0.5, 0.375, 0.515, 0.375, 0.515, 0.375, 0.5, 0.375, 0.5, 0.375, 0.735, 0.375, 0.735, 0.375, 0.75, 0.375, 0.75, 0.375, 0.515, 0.375, 0.515, 0.375, 0.5, 0.375, 0.5, 0.375, 0.735, 0.375, 0.735, 0.375, 0.75, 0.375, 0.75])
me_cube.update()
me_cube_006 = bpy.data.meshes.new('Cube.006')
me_cube_006.from_pydata([(-75.07, -1.928, -0.5484), (-75.07, -1.928, 1.452), (-75.07, 0.07185, -0.5484), (-75.07, 0.07185, 1.452), (-73.07, -1.928, -0.5484), (-73.07, -1.928, 1.452), (-73.07, 0.07185, -0.5484), (-73.07, 0.07185, 1.452), (56.18, -1.928, -1.951), (-20.97, -1.928, -1.951), (56.18, 0.07185, -1.951), (-20.97, 0.07185, -1.951), (56.18, -1.928, -1.899), (-20.97, -1.928, -1.899), (56.18, 0.07185, -1.899), (-20.97, 0.07185, -1.899), (-20.74, -1.928, -1.957), (-75.29, -1.928, -0.5425), (-20.74, 0.07185, -1.957), (-75.29, 0.07185, -0.5425), (-73.88, -1.928, -0.5059), (-73.07, -1.928, -0.5484), (-20.97, -1.928, -1.899), (-73.88, 0.07185, -0.5059), (-73.07, 0.07185, -0.5484), (-20.97, 0.07185, -1.899), (-20.97, -1.928, -1.951), (-20.97, -1.928, -1.951), (-20.97, 0.07185, -1.951), (-20.97, 0.07185, -1.951), (-20.14, 0.07185, -1.899), (-20.14, -1.928, -1.899), (-20.51, 0.07185, -1.951), (-20.51, -1.928, -1.951), (-75.07, -1.928, -0.5484), (-75.07, -1.928, -0.5484), (-75.07, 0.07185, -0.5484), (-75.07, 0.07185, -0.5484), (-73.88, -1.928, -0.5059), (-73.07, 0.07185, -0.5269), (-73.88, 0.07185, -0.5059), (-73.07, -1.928, -0.5269), (-75.07, 0.07185, -0.5367), (-75.07, -1.928, -0.5367), (-75.07, -2.454, -0.5484), (-75.07, -2.454, 1.452), (-73.07, -2.454, 1.452), (-73.07, -2.454, -0.5484), (56.18, -2.454, -1.951), (-20.97, -2.454, -1.951), (-20.97, -2.454, -1.899), (56.18, -2.454, -1.899), (-75.29, -2.454, -0.5425), (-73.88, -2.454, -0.5059), (-20.97, -2.454, -1.951), (-20.97, -2.454, -1.899), (-20.14, -2.454, -1.899), (-75.07, 0.598, 1.452), (-75.07, 0.598, -0.5484), (-73.07, 0.598, -0.5484), (-73.07, 0.598, 1.452), (-20.97, 0.598, -1.951), (56.18, 0.598, -1.951), (56.18, 0.598, -1.899), (-20.97, 0.598, -1.899), (-75.29, 0.598, -0.5425), (-73.88, 0.598, -0.5059), (-20.97, 0.598, -1.951), (-20.14, 0.598, -1.899), (-20.97, 0.598, -1.899), (26.57, 0.9326, 4.086), (26.57, 0.9326, 2.086), (28.57, 0.9326, 2.086), (28.57, 0.9326, 4.086), (80.67, 0.9326, 0.684), (157.8, 0.9326, 0.684), (157.8, 0.9326, 0.7358), (80.67, 0.9326, 0.7358), (26.34, 0.9326, 2.092), (27.76, 0.9326, 2.129), (80.67, 0.9326, 0.684), (81.5, 0.9326, 0.7358), (-47.79, -2.805, 0.1587), (-47.79, -2.805, 2.159), (-45.79, -2.805, 2.159), (-45.79, -2.805, 0.1587), (83.46, -2.805, -1.244), (6.306, -2.805, -1.244), (6.306, -2.805, -1.192), (83.46, -2.805, -1.192), (-48.02, -2.805, 0.1646), (-46.6, -2.805, 0.2012), (6.306, -2.805, -1.244), (6.306, -2.805, -1.192), (7.136, -2.805, -1.192), (26.57, 2.862, 4.086), (26.57, 2.862, 2.086), (28.57, 2.862, 2.086), (28.57, 2.862, 4.086), (80.67, 2.862, 0.684), (157.8, 2.862, 0.684), (157.8, 2.862, 0.7358), (80.67, 2.862, 0.7358), (26.34, 2.862, 2.092), (27.76, 2.862, 2.129), (80.67, 2.862, 0.684), (81.5, 2.862, 0.7358), (53.85, 4.3, 4.793), (53.85, 4.3, 2.793), (55.85, 4.3, 2.793), (55.85, 4.3, 4.793), (107.9, 4.3, 1.391), (185.1, 4.3, 1.391), (185.1, 4.3, 1.443), (107.9, 4.3, 1.443), (53.62, 4.3, 2.799), (55.03, 4.3, 2.836), (107.9, 4.3, 1.391), (108.8, 4.3, 1.443), (107.9, 4.3, 1.443), (-47.79, -2.821, 0.1587), (-47.79, -2.821, 2.159), (-45.79, -2.821, 2.159), (-45.79, -2.821, 0.1587), (83.46, -2.821, -1.244), (6.306, -2.821, -1.244), (6.306, -2.821, -1.192), (83.46, -2.821, -1.192), (-48.02, -2.821, 0.1646), (-46.6, -2.821, 0.2012), (6.306, -2.821, -1.244), (6.306, -2.821, -1.192), (7.136, -2.821, -1.192), (-112.5, -3.158, -1.518), (-151.0, -3.406, -0.5181), (-150.0, -3.413, -0.544), (-111.5, -3.165, -1.544), (-19.8, -3.406, -3.92), (-58.37, -3.158, -2.92), (-59.37, -3.165, -2.895), (-20.8, -3.413, -3.895), (-112.7, -3.158, -1.512), (-112.7, -3.167, -1.512), (-58.37, -3.158, -2.92), (-59.37, -3.165, -2.895), (-58.96, -3.167, -2.905), (-546.5, -3.158, -12.77), (-585.1, -3.406, -11.77), (-584.1, -3.413, -11.8), (-545.5, -3.165, -12.8), (-453.9, -3.406, -15.17), (-492.4, -3.158, -14.17), (-493.4, -3.165, -14.15), (-454.9, -3.413, -15.15), (-546.8, -3.158, -12.76), (-546.8, -3.167, -12.76), (-492.4, -3.158, -14.17), (-493.4, -3.165, -14.15), (-493.0, -3.167, -14.16)], [], [(0, 1, 3, 2), (11, 15, 64, 61), (6, 7, 5, 4), (1, 0, 44, 45), (2, 6, 4, 0), (7, 3, 1, 5), (8, 9, 11, 10), (14, 10, 62, 63), (14, 15, 13, 12), (13, 9, 49, 50), (10, 14, 12, 8), (15, 11, 9, 13), (17, 19, 37, 35), (19, 29, 27, 17, 35, 34, 36, 37), (18, 16, 26, 28), (10, 11, 61, 62), (32, 18, 28), (20, 31, 30, 23, 40, 39, 41, 38), (22, 31, 56, 55), (26, 16, 33), (16, 18, 32, 33), (40, 23, 19, 17, 20, 38, 43, 42), (28, 26, 33, 32), (22, 25, 30, 31), (25, 22, 27, 29), (37, 42, 43, 35), (37, 36, 24, 39, 40, 42), (24, 21, 41, 39), (21, 34, 35, 43, 38, 41), (21, 24, 36, 34), (45, 44, 82, 83), (50, 49, 87, 88), (48, 51, 89, 86), (4, 5, 46, 47), (17, 27, 54, 52), (0, 4, 47, 44), (5, 1, 45, 46), (20, 17, 52, 53), (27, 22, 55, 54), (9, 8, 48, 49), (31, 20, 53, 56), (12, 13, 50, 51), (8, 12, 51, 48), (66, 68, 81, 79), (57, 60, 73, 70), (67, 65, 78, 80), (2, 3, 57, 58), (15, 14, 63, 64), (6, 2, 58, 59), (25, 29, 67, 69), (29, 19, 65, 67), (3, 7, 60, 57), (23, 30, 68, 66), (19, 23, 66, 65), (7, 6, 59, 60), (30, 25, 69, 68), (75, 74, 99, 100), (60, 59, 72, 73), (62, 61, 74, 75), (63, 62, 75, 76), (61, 64, 77, 74), (64, 63, 76, 77), (58, 57, 70, 71), (65, 66, 79, 78), (59, 58, 71, 72), (91, 90, 128, 129), (83, 82, 120, 121), (88, 87, 125, 126), (53, 52, 90, 91), (47, 46, 84, 85), (52, 54, 92, 90), (44, 47, 85, 82), (54, 55, 93, 92), (46, 45, 83, 84), (56, 53, 91, 94), (49, 48, 86, 87), (55, 56, 94, 93), (51, 50, 88, 89), (98, 97, 109, 110), (104, 106, 118, 116), (95, 98, 110, 107), (76, 75, 100, 101), (74, 77, 102, 99), (77, 76, 101, 102), (71, 70, 95, 96), (78, 79, 104, 103), (72, 71, 96, 97), (80, 78, 103, 105), (70, 73, 98, 95), (79, 81, 106, 104), (73, 72, 97, 98), (108, 107, 110, 109), (112, 111, 114, 113), (115, 116, 118, 119, 117), (100, 99, 111, 112), (101, 100, 112, 113), (99, 102, 114, 111), (102, 101, 113, 114), (96, 95, 107, 108), (103, 104, 116, 115), (97, 96, 108, 109), (105, 103, 115, 117), (121, 120, 133, 134), (126, 125, 138, 139), (124, 127, 140, 137), (85, 84, 122, 123), (90, 92, 130, 128), (82, 85, 123, 120), (92, 93, 131, 130), (84, 83, 121, 122), (94, 91, 129, 132), (87, 86, 124, 125), (93, 94, 132, 131), (89, 88, 126, 127), (86, 89, 127, 124), (142, 141, 154, 155), (134, 133, 146, 147), (139, 138, 151, 152), (129, 128, 141, 142), (123, 122, 135, 136), (128, 130, 143, 141), (120, 123, 136, 133), (130, 131, 144, 143), (122, 121, 134, 135), (132, 129, 142, 145), (125, 124, 137, 138), (131, 132, 145, 144), (127, 126, 139, 140), (149, 148, 147, 146), (153, 152, 151, 150), (157, 158, 155, 154, 156), (136, 135, 148, 149), (141, 143, 156, 154), (133, 136, 149, 146), (143, 144, 157, 156), (135, 134, 147, 148), (145, 142, 155, 158), (138, 137, 150, 151), (144, 145, 158, 157), (140, 139, 152, 153), (137, 140, 153, 150)])
me_cube_006.polygons.foreach_set('material_index', [0, 0, 0, 0, 0, 0, 0, 0, 0, 0, 0, 0, 1, 1, 1, 0, 1, 1, 1, 1, 1, 1, 1, 1, 1, 1, 1, 1, 1, 1, 0, 0, 0, 0, 1, 0, 0, 1, 1, 0, 1, 0, 0, 1, 0, 1, 0, 0, 0, 1, 1, 0, 1, 1, 0, 1, 0, 0, 0, 0, 0, 0, 0, 1, 0, 1, 0, 0, 1, 0, 1, 0, 1, 0, 1, 0, 1, 0, 0, 1, 0, 0, 0, 0, 0, 1, 0, 1, 0, 1, 0, 0, 0, 1, 0, 0, 0, 0, 0, 1, 0, 1, 0, 0, 0, 0, 1, 0, 1, 0, 1, 0, 1, 0, 0, 1, 0, 0, 1, 0, 1, 0, 1, 0, 1, 0, 1, 0, 0, 0, 1, 0, 1, 0, 1, 0, 1, 0, 1, 0, 0])
_uv = me_cube_006.uv_layers.new(name='UVMap')
_uv.uv.foreach_set('vector', [0.375, 0.0, 0.625, 0.0, 0.625, 0.25, 0.375, 0.25, 0.875, 0.5, 0.625, 0.5, 0.625, 0.5, 0.875, 0.5, 0.375, 0.5, 0.625, 0.5, 0.625, 0.75, 0.375, 0.75, 0.625, 0.0, 0.375, 0.0, 0.375, 0.0, 0.625, 0.0, 0.125, 0.5, 0.375, 0.5, 0.375, 0.75, 0.125, 0.75, 0.625, 0.5, 0.875, 0.5, 0.875, 0.75, 0.625, 0.75, 0.375, 0.0, 0.625, 0.0, 0.625, 0.25, 0.375, 0.25, 0.375, 0.5, 0.125, 0.5, 0.125, 0.5, 0.375, 0.5, 0.375, 0.5, 0.625, 0.5, 0.625, 0.75, 0.375, 0.75, 0.625, 0.75, 0.875, 0.75, 0.875, 0.75, 0.625, 0.75, 0.125, 0.5, 0.375, 0.5, 0.375, 0.75, 0.125, 0.75, 0.625, 0.5, 0.875, 0.5, 0.875, 0.75, 0.625, 0.75, 0.625, 0.0, 0.625, 0.25, 0.624, 0.25, 0.624, 0.0, 0.625, 0.25, 0.3761, 0.25, 0.3761, 0.0, 0.625, 0.0, 0.624, 0.0, 0.624, 0.0, 0.624, 0.25, 0.624, 0.25, 0.375, 0.25, 0.375, 0.0, 0.376, 0.0, 0.376, 0.25, 0.375, 0.25, 0.625, 0.25, 0.625, 0.25, 0.375, 0.25, 0.375, 0.2903, 0.375, 0.25, 0.376, 0.25, 0.625, 0.75, 0.3787, 0.75, 0.3787, 0.5, 0.625, 0.5, 0.625, 0.5, 0.6213, 0.5, 0.6213, 0.75, 0.625, 0.75, 0.625, 0.75, 0.6223, 0.75, 0.6223, 0.75, 0.625, 0.75, 0.376, 1.0, 0.375, 1.0, 0.375, 0.9597, 0.125, 0.75, 0.125, 0.5, 0.1653, 0.5, 0.1653, 0.75, 0.625, 0.5, 0.625, 0.5, 0.875, 0.5, 0.875, 0.75, 0.625, 0.75, 0.625, 0.75, 0.835, 0.75, 0.835, 0.5, 0.625, 0.25, 0.625, 0.0, 0.6235, 0.0, 0.6235, 0.25, 0.625, 0.75, 0.625, 0.5, 0.6223, 0.5, 0.6223, 0.75, 0.625, 0.5, 0.625, 0.75, 0.8749, 0.75, 0.8749, 0.5, 0.375, 0.25, 0.3765, 0.25, 0.3765, 0.0, 0.375, 0.0, 0.375, 0.2501, 0.375, 0.2501, 0.375, 0.5, 0.3777, 0.5, 0.3803, 0.3985, 0.3765, 0.25, 0.375, 0.5, 0.375, 0.75, 0.3777, 0.75, 0.3777, 0.5, 0.375, 0.75, 0.375, 0.9999, 0.375, 0.9999, 0.3765, 1.0, 0.3803, 0.8515, 0.3777, 0.75, 0.375, 0.75, 0.375, 0.5, 0.1251, 0.5, 0.1251, 0.75, 0.625, 0.0, 0.375, 0.0, 0.375, 0.0, 0.625, 0.0, 0.625, 0.75, 0.875, 0.75, 0.875, 0.75, 0.625, 0.75, 0.125, 0.75, 0.375, 0.75, 0.375, 0.75, 0.125, 0.75, 0.375, 0.75, 0.625, 0.75, 0.625, 0.75, 0.375, 0.75, 0.625, 0.0, 0.3761, 0.0, 0.3761, 0.0, 0.625, 0.0, 0.125, 0.75, 0.375, 0.75, 0.375, 0.75, 0.125, 0.75, 0.625, 0.75, 0.875, 0.75, 0.875, 0.75, 0.625, 0.75, 0.625, 0.75, 0.875, 0.75, 0.875, 0.75, 0.625, 0.75, 0.8749, 0.75, 0.625, 0.75, 0.625, 0.75, 0.8749, 0.75, 0.625, 0.0, 0.375, 0.0, 0.375, 0.0, 0.625, 0.0, 0.3787, 0.75, 0.625, 0.75, 0.625, 0.75, 0.3787, 0.75, 0.375, 0.75, 0.625, 0.75, 0.625, 0.75, 0.375, 0.75, 0.125, 0.75, 0.375, 0.75, 0.375, 0.75, 0.125, 0.75, 0.625, 0.5, 0.3787, 0.5, 0.3787, 0.5, 0.625, 0.5, 0.875, 0.5, 0.625, 0.5, 0.625, 0.5, 0.875, 0.5, 0.3761, 0.25, 0.625, 0.25, 0.625, 0.25, 0.3761, 0.25, 0.375, 0.25, 0.625, 0.25, 0.625, 0.25, 0.375, 0.25, 0.625, 0.5, 0.375, 0.5, 0.375, 0.5, 0.625, 0.5, 0.375, 0.5, 0.125, 0.5, 0.125, 0.5, 0.375, 0.5, 0.625, 0.5, 0.8749, 0.5, 0.8749, 0.5, 0.625, 0.5, 0.3761, 0.25, 0.625, 0.25, 0.625, 0.25, 0.3761, 0.25, 0.875, 0.5, 0.625, 0.5, 0.625, 0.5, 0.875, 0.5, 0.625, 0.5, 0.3787, 0.5, 0.3787, 0.5, 0.625, 0.5, 0.875, 0.5, 0.625, 0.5, 0.625, 0.5, 0.875, 0.5, 0.625, 0.5, 0.375, 0.5, 0.375, 0.5, 0.625, 0.5, 0.6223, 0.5, 0.625, 0.5, 0.625, 0.5, 0.6223, 0.5, 0.375, 0.25, 0.625, 0.25, 0.625, 0.25, 0.375, 0.25, 0.625, 0.5, 0.375, 0.5, 0.375, 0.5, 0.625, 0.5, 0.375, 0.25, 0.625, 0.25, 0.625, 0.25, 0.375, 0.25, 0.375, 0.5, 0.125, 0.5, 0.125, 0.5, 0.375, 0.5, 0.875, 0.5, 0.625, 0.5, 0.625, 0.5, 0.875, 0.5, 0.625, 0.5, 0.375, 0.5, 0.375, 0.5, 0.625, 0.5, 0.375, 0.25, 0.625, 0.25, 0.625, 0.25, 0.375, 0.25, 0.875, 0.5, 0.625, 0.5, 0.625, 0.5, 0.875, 0.5, 0.375, 0.5, 0.125, 0.5, 0.125, 0.5, 0.375, 0.5, 0.625, 0.75, 0.875, 0.75, 0.875, 0.75, 0.625, 0.75, 0.625, 0.0, 0.375, 0.0, 0.375, 0.0, 0.625, 0.0, 0.625, 0.75, 0.875, 0.75, 0.875, 0.75, 0.625, 0.75, 0.625, 0.75, 0.875, 0.75, 0.875, 0.75, 0.625, 0.75, 0.375, 0.75, 0.625, 0.75, 0.625, 0.75, 0.375, 0.75, 0.625, 0.0, 0.3761, 0.0, 0.3761, 0.0, 0.625, 0.0, 0.125, 0.75, 0.375, 0.75, 0.375, 0.75, 0.125, 0.75, 0.8749, 0.75, 0.625, 0.75, 0.625, 0.75, 0.8749, 0.75, 0.625, 0.75, 0.875, 0.75, 0.875, 0.75, 0.625, 0.75, 0.3787, 0.75, 0.625, 0.75, 0.625, 0.75, 0.3787, 0.75, 0.625, 0.0, 0.375, 0.0, 0.375, 0.0, 0.625, 0.0, 0.625, 0.75, 0.6223, 0.75, 0.6223, 0.75, 0.625, 0.75, 0.375, 0.75, 0.625, 0.75, 0.625, 0.75, 0.375, 0.75, 0.625, 0.5, 0.375, 0.5, 0.375, 0.5, 0.625, 0.5, 0.625, 0.5, 0.3787, 0.5, 0.3787, 0.5, 0.625, 0.5, 0.875, 0.5, 0.625, 0.5, 0.625, 0.5, 0.875, 0.5, 0.375, 0.5, 0.125, 0.5, 0.125, 0.5, 0.375, 0.5, 0.875, 0.5, 0.625, 0.5, 0.625, 0.5, 0.875, 0.5, 0.625, 0.5, 0.375, 0.5, 0.375, 0.5, 0.625, 0.5, 0.375, 0.25, 0.625, 0.25, 0.625, 0.25, 0.375, 0.25, 0.875, 0.5, 0.625, 0.5, 0.625, 0.5, 0.875, 0.5, 0.375, 0.5, 0.125, 0.5, 0.125, 0.5, 0.375, 0.5, 0.3761, 0.25, 0.625, 0.25, 0.625, 0.25, 0.3761, 0.25, 0.875, 0.5, 0.625, 0.5, 0.625, 0.5, 0.875, 0.5, 0.625, 0.5, 0.3787, 0.5, 0.3787, 0.5, 0.625, 0.5, 0.625, 0.5, 0.375, 0.5, 0.375, 0.5, 0.625, 0.5, 0.375, 0.25, 0.625, 0.25, 0.625, 0.5, 0.375, 0.5, 0.375, 0.25, 0.625, 0.25, 0.625, 0.5, 0.375, 0.5, 0.625, 0.25, 0.625, 0.5, 0.3787, 0.5, 0.3806, 0.4267, 0.3761, 0.25, 0.375, 0.25, 0.625, 0.25, 0.625, 0.25, 0.375, 0.25, 0.375, 0.5, 0.125, 0.5, 0.125, 0.5, 0.375, 0.5, 0.875, 0.5, 0.625, 0.5, 0.625, 0.5, 0.875, 0.5, 0.625, 0.5, 0.375, 0.5, 0.375, 0.5, 0.625, 0.5, 0.375, 0.25, 0.625, 0.25, 0.625, 0.25, 0.375, 0.25, 0.875, 0.5, 0.625, 0.5, 0.625, 0.5, 0.875, 0.5, 0.375, 0.5, 0.125, 0.5, 0.125, 0.5, 0.375, 0.5, 0.3761, 0.25, 0.625, 0.25, 0.625, 0.25, 0.3761, 0.25, 0.625, 0.0, 0.375, 0.0, 0.375, 0.0, 0.625, 0.0, 0.625, 0.75, 0.875, 0.75, 0.875, 0.75, 0.625, 0.75, 0.125, 0.75, 0.375, 0.75, 0.375, 0.75, 0.125, 0.75, 0.375, 0.75, 0.625, 0.75, 0.625, 0.75, 0.375, 0.75, 0.625, 0.0, 0.3761, 0.0, 0.3761, 0.0, 0.625, 0.0, 0.125, 0.75, 0.375, 0.75, 0.375, 0.75, 0.125, 0.75, 0.8749, 0.75, 0.625, 0.75, 0.625, 0.75, 0.8749, 0.75, 0.625, 0.75, 0.875, 0.75, 0.875, 0.75, 0.625, 0.75, 0.3787, 0.75, 0.625, 0.75, 0.625, 0.75, 0.3787, 0.75, 0.625, 0.0, 0.375, 0.0, 0.375, 0.0, 0.625, 0.0, 0.625, 0.75, 0.6223, 0.75, 0.6223, 0.75, 0.625, 0.75, 0.375, 0.75, 0.625, 0.75, 0.625, 0.75, 0.375, 0.75, 0.125, 0.75, 0.375, 0.75, 0.375, 0.75, 0.125, 0.75, 0.625, 0.75, 0.875, 0.75, 0.875, 0.75, 0.625, 0.75, 0.625, 0.0, 0.375, 0.0, 0.375, 0.0, 0.625, 0.0, 0.625, 0.75, 0.875, 0.75, 0.875, 0.75, 0.625, 0.75, 0.625, 0.75, 0.875, 0.75, 0.875, 0.75, 0.625, 0.75, 0.375, 0.75, 0.625, 0.75, 0.625, 0.75, 0.375, 0.75, 0.625, 0.0, 0.3761, 0.0, 0.3761, 0.0, 0.625, 0.0, 0.125, 0.75, 0.375, 0.75, 0.375, 0.75, 0.125, 0.75, 0.8749, 0.75, 0.625, 0.75, 0.625, 0.75, 0.8749, 0.75, 0.625, 0.75, 0.875, 0.75, 0.875, 0.75, 0.625, 0.75, 0.3787, 0.75, 0.625, 0.75, 0.625, 0.75, 0.3787, 0.75, 0.625, 0.0, 0.375, 0.0, 0.375, 0.0, 0.625, 0.0, 0.625, 0.75, 0.6223, 0.75, 0.6223, 0.75, 0.625, 0.75, 0.375, 0.75, 0.625, 0.75, 0.625, 0.75, 0.375, 0.75, 0.375, 0.75, 0.625, 0.75, 0.625, 1.0, 0.375, 1.0, 0.375, 0.75, 0.625, 0.75, 0.625, 1.0, 0.375, 1.0, 0.3806, 0.8233, 0.3787, 0.75, 0.625, 0.75, 0.625, 1.0, 0.3761, 1.0, 0.375, 0.75, 0.625, 0.75, 0.625, 0.75, 0.375, 0.75, 0.625, 0.0, 0.3761, 0.0, 0.3761, 0.0, 0.625, 0.0, 0.125, 0.75, 0.375, 0.75, 0.375, 0.75, 0.125, 0.75, 0.8749, 0.75, 0.625, 0.75, 0.625, 0.75, 0.8749, 0.75, 0.625, 0.75, 0.875, 0.75, 0.875, 0.75, 0.625, 0.75, 0.3787, 0.75, 0.625, 0.75, 0.625, 0.75, 0.3787, 0.75, 0.625, 0.0, 0.375, 0.0, 0.375, 0.0, 0.625, 0.0, 0.625, 0.75, 0.6223, 0.75, 0.6223, 0.75, 0.625, 0.75, 0.375, 0.75, 0.625, 0.75, 0.625, 0.75, 0.375, 0.75, 0.125, 0.75, 0.375, 0.75, 0.375, 0.75, 0.125, 0.75])
me_cube_006.materials.append(mat_wallsides_001)
me_cube_006.materials.append(mat_wallmiddle_001)
me_cube_006.update()
me_cube_009 = bpy.data.meshes.new('Cube.009')
me_cube_009.from_pydata([(-1.0, -1.0, -0.8978), (-1.0, -1.0, 0.9852), (-1.0, 1.0, -0.8978), (-1.0, 1.0, 0.9852), (1.0, -1.0, -0.8978), (1.0, -1.0, 0.9852), (1.0, 1.0, -0.8978), (1.0, 1.0, 0.9852), (26.8, 2.461, 0.9852), (26.8, 2.461, -0.8978), (28.8, 2.461, -0.8978), (28.8, 2.461, 0.9852), (53.95, -2.422, -0.8978), (53.95, -2.422, 0.9852), (55.95, -2.422, 0.9852), (55.95, -2.422, -0.8978), (-1.0, -0.8734, -0.3841), (-1.0, -0.8504, -0.4209), (-1.0, -0.8734, 0.6694), (-1.0, -0.7948, -0.4362), (-1.0, -0.7948, 0.7214), (-1.0, -0.8504, 0.7062), (-1.0, 0.8734, -0.3841), (-1.0, 0.8734, 0.6694), (-1.0, 0.8504, -0.4209), (-1.0, 0.8504, 0.7062), (-1.0, 0.7948, -0.4362), (-1.0, 0.7948, 0.7214), (1.0, 0.8734, -0.3841), (1.0, 0.8734, 0.6694), (1.0, 0.8504, -0.4209), (1.0, 0.8504, 0.7062), (1.0, 0.7948, -0.4362), (1.0, 0.7948, 0.7214), (1.0, -0.8734, -0.3841), (1.0, -0.8504, -0.4209), (1.0, -0.8734, 0.6694), (1.0, -0.7948, -0.4362), (1.0, -0.7948, 0.7214), (1.0, -0.8504, 0.7062)], [], [(21, 1, 3, 25, 27, 20), (25, 3, 2, 0, 1, 21, 18, 16, 17, 19, 26, 24, 22, 23), (7, 6, 10, 11), (31, 7, 5, 39, 38, 33), (5, 4, 6, 7, 31, 29, 28, 30, 32, 37, 35, 34, 36, 39), (1, 0, 12, 13), (2, 6, 4, 0), (9, 8, 11, 10), (6, 2, 9, 10), (2, 3, 8, 9), (15, 14, 13, 12), (0, 4, 15, 12), (4, 5, 14, 15), (11, 8, 3, 1, 13, 14, 5, 7), (34, 16, 18, 36), (20, 27, 33, 38), (23, 22, 28, 29), (24, 26, 32, 30), (22, 24, 30, 28), (25, 31, 33, 27), (25, 23, 29, 31), (19, 17, 35, 37), (16, 34, 35, 17), (20, 38, 39, 21), (21, 39, 36, 18), (26, 19, 37, 32)])
_uv = me_cube_009.uv_layers.new(name='UVMap')
_uv.uv.foreach_set('vector', [0.588, 0.0187, 0.625, 0.0, 0.625, 0.25, 0.588, 0.2313, 0.59, 0.2244, 0.59, 0.02565, 0.588, 0.2313, 0.625, 0.25, 0.375, 0.25, 0.375, 0.0, 0.625, 0.0, 0.588, 0.0187, 0.5831, 0.01582, 0.4432, 0.01582, 0.4383, 0.0187, 0.4363, 0.02565, 0.4363, 0.2244, 0.4383, 0.2313, 0.4432, 0.2342, 0.5831, 0.2342, 0.625, 0.5, 0.375, 0.5, 0.375, 0.5, 0.625, 0.5, 0.588, 0.5187, 0.625, 0.5, 0.625, 0.75, 0.588, 0.7313, 0.59, 0.7244, 0.59, 0.5256, 0.625, 0.75, 0.375, 0.75, 0.375, 0.5, 0.625, 0.5, 0.588, 0.5187, 0.5831, 0.5158, 0.4432, 0.5158, 0.4383, 0.5187, 0.4363, 0.5256, 0.4363, 0.7244, 0.4383, 0.7313, 0.4432, 0.7342, 0.5831, 0.7342, 0.588, 0.7313, 0.625, 0.0, 0.375, 0.0, 0.375, 0.0, 0.625, 0.0, 0.125, 0.5, 0.375, 0.5, 0.375, 0.75, 0.125, 0.75, 0.375, 0.25, 0.625, 0.25, 0.625, 0.5, 0.375, 0.5, 0.375, 0.5, 0.125, 0.5, 0.125, 0.5, 0.375, 0.5, 0.375, 0.25, 0.625, 0.25, 0.625, 0.25, 0.375, 0.25, 0.375, 0.75, 0.625, 0.75, 0.625, 1.0, 0.375, 1.0, 0.125, 0.75, 0.375, 0.75, 0.375, 0.75, 0.125, 0.75, 0.375, 0.75, 0.625, 0.75, 0.625, 0.75, 0.375, 0.75, 0.625, 0.5, 0.875, 0.5, 0.875, 0.5, 0.875, 0.75, 0.875, 0.75, 0.625, 0.75, 0.625, 0.75, 0.625, 0.5, 0.3862, 0.8316, 0.3862, 0.9493, 0.6137, 0.9493, 0.6137, 0.8316, 0.8243, 0.7387, 0.8243, 0.5112, 0.7066, 0.5112, 0.7066, 0.7387, 0.6137, 0.3007, 0.3862, 0.3007, 0.3862, 0.4184, 0.6137, 0.4184, 0.1757, 0.5, 0.1757, 0.5112, 0.2934, 0.5112, 0.2934, 0.5, 0.3862, 0.3007, 0.375, 0.3007, 0.375, 0.4184, 0.3862, 0.4184, 0.8243, 0.5, 0.7066, 0.5, 0.7066, 0.5112, 0.8243, 0.5112, 0.625, 0.3007, 0.6137, 0.3007, 0.6137, 0.4184, 0.625, 0.4184, 0.1757, 0.7387, 0.1757, 0.75, 0.2934, 0.75, 0.2934, 0.7387, 0.3862, 0.9493, 0.3862, 0.8316, 0.375, 0.8316, 0.375, 0.9493, 0.8243, 0.7387, 0.7066, 0.7387, 0.7066, 0.75, 0.8243, 0.75, 0.625, 0.9493, 0.625, 0.8316, 0.6137, 0.8316, 0.6137, 0.9493, 0.1757, 0.5112, 0.1757, 0.7387, 0.2934, 0.7387, 0.2934, 0.5112])
me_cube_009.update()
me_cube_010 = bpy.data.meshes.new('Cube.010')
me_cube_010.from_pydata([(-0.6459, -0.91, -1.0), (-0.6459, -1.0, -0.91), (-0.7359, -0.91, -0.91), (-0.6459, -0.9736, -0.9736), (-0.6979, -0.962, -0.962), (-0.7095, -0.9736, -0.91), (-0.7095, -0.91, -0.9736), (-0.6459, -1.0, 0.91), (-0.6459, -0.91, 1.0), (-0.7359, -0.91, 0.91), (-0.6459, -0.9736, 0.9736), (-0.6979, -0.962, 0.962), (-0.7095, -0.91, 0.9736), (-0.7095, -0.9736, 0.91), (-0.6459, 0.91, -1.0), (-0.7359, 0.91, -0.91), (-0.6459, 1.0, -0.91), (-0.7095, 0.91, -0.9736), (-0.6979, 0.962, -0.962), (-0.7095, 0.9736, -0.91), (-0.6459, 0.9736, -0.9736), (-0.6459, 0.91, 1.0), (-0.6459, 1.0, 0.91), (-0.7359, 0.91, 0.91), (-0.6459, 0.9736, 0.9736), (-0.6979, 0.962, 0.962), (-0.7095, 0.9736, 0.91), (-0.7095, 0.91, 0.9736), (1.174, -0.91, -1.0), (1.264, -0.91, -0.91), (1.174, -1.0, -0.91), (1.238, -0.91, -0.9736), (1.226, -0.962, -0.962), (1.238, -0.9736, -0.91), (1.174, -0.9736, -0.9736), (1.174, -0.91, 1.0), (1.174, -1.0, 0.91), (1.264, -0.91, 0.91), (1.174, -0.9736, 0.9736), (1.226, -0.962, 0.962), (1.238, -0.9736, 0.91), (1.238, -0.91, 0.9736), (1.174, 0.91, -1.0), (1.174, 1.0, -0.91), (1.264, 0.91, -0.91), (1.174, 0.9736, -0.9736), (1.226, 0.962, -0.962), (1.238, 0.9736, -0.91), (1.238, 0.91, -0.9736), (1.174, 0.91, 1.0), (1.264, 0.91, 0.91), (1.174, 1.0, 0.91), (1.238, 0.91, 0.9736), (1.226, 0.962, 0.962), (1.238, 0.9736, 0.91), (1.174, 0.9736, 0.9736)], [], [(30, 36, 7, 1), (44, 50, 37, 29), (49, 21, 8, 35), (2, 9, 23, 15), (16, 22, 51, 43), (0, 3, 4, 6), (1, 5, 4, 3), (2, 6, 4, 5), (7, 10, 11, 13), (8, 12, 11, 10), (9, 13, 11, 12), (14, 17, 18, 20), (15, 19, 18, 17), (16, 20, 18, 19), (21, 24, 25, 27), (22, 26, 25, 24), (23, 27, 25, 26), (28, 31, 32, 34), (29, 33, 32, 31), (30, 34, 32, 33), (35, 38, 39, 41), (36, 40, 39, 38), (37, 41, 39, 40), (42, 45, 46, 48), (43, 47, 46, 45), (44, 48, 46, 47), (49, 52, 53, 55), (50, 54, 53, 52), (51, 55, 53, 54), (14, 0, 6, 17), (17, 6, 2, 15), (1, 7, 13, 5), (5, 13, 9, 2), (8, 21, 27, 12), (12, 27, 23, 9), (22, 16, 19, 26), (26, 19, 15, 23), (42, 14, 20, 45), (45, 20, 16, 43), (21, 49, 55, 24), (24, 55, 51, 22), (50, 44, 47, 54), (54, 47, 43, 51), (28, 42, 48, 31), (31, 48, 44, 29), (49, 35, 41, 52), (52, 41, 37, 50), (36, 30, 33, 40), (40, 33, 29, 37), (0, 28, 34, 3), (3, 34, 30, 1), (35, 8, 10, 38), (38, 10, 7, 36), (14, 42, 28, 0)])
_uv = me_cube_010.uv_layers.new(name='UVMap')
_uv.uv.foreach_set('vector', [0.3862, 0.7612, 0.6137, 0.7612, 0.6137, 0.9887, 0.3862, 0.9887, 0.3862, 0.5112, 0.6137, 0.5112, 0.6137, 0.7387, 0.3862, 0.7387, 0.6362, 0.5112, 0.8637, 0.5112, 0.8637, 0.7387, 0.6362, 0.7387, 0.3862, 0.01125, 0.6137, 0.01125, 0.6137, 0.2387, 0.3862, 0.2387, 0.3862, 0.2612, 0.6137, 0.2612, 0.6137, 0.4887, 0.3862, 0.4887, 0.1362, 0.7387, 0.1363, 0.75, 0.1298, 0.75, 0.125, 0.7387, 0.3862, 0.9887, 0.3863, 1.0, 0.3798, 1.0, 0.375, 0.9887, 0.3862, 0.01125, 0.375, 0.01125, 0.375, 0.004755, 0.3863, 0.0, 0.6137, 0.9887, 0.625, 0.9887, 0.625, 0.9952, 0.6138, 1.0, 0.8637, 0.7387, 0.875, 0.7387, 0.875, 0.7452, 0.8637, 0.75, 0.6137, 0.01125, 0.6138, 0.0, 0.6202, 0.0, 0.625, 0.01125, 0.1363, 0.5112, 0.125, 0.5113, 0.125, 0.5048, 0.1363, 0.5, 0.3862, 0.2387, 0.3863, 0.25, 0.3798, 0.25, 0.375, 0.2387, 0.3862, 0.2612, 0.375, 0.2613, 0.375, 0.2548, 0.3863, 0.25, 0.8637, 0.5112, 0.8637, 0.5, 0.8702, 0.5, 0.875, 0.5113, 0.6137, 0.2612, 0.6138, 0.25, 0.6202, 0.25, 0.625, 0.2613, 0.6137, 0.2387, 0.625, 0.2387, 0.625, 0.2452, 0.6138, 0.25, 0.3637, 0.7387, 0.375, 0.7387, 0.3766, 0.75, 0.3637, 0.75, 0.3862, 0.7387, 0.3863, 0.75, 0.3766, 0.75, 0.375, 0.7387, 0.3862, 0.7612, 0.375, 0.7613, 0.3766, 0.75, 0.3863, 0.75, 0.6362, 0.7387, 0.6363, 0.75, 0.625, 0.7484, 0.625, 0.7387, 0.6137, 0.7612, 0.6138, 0.75, 0.625, 0.7484, 0.625, 0.7613, 0.6137, 0.7387, 0.625, 0.7387, 0.625, 0.7484, 0.6138, 0.75, 0.3637, 0.5112, 0.3638, 0.5, 0.375, 0.5016, 0.375, 0.5113, 0.3862, 0.4887, 0.3863, 0.5, 0.375, 0.5016, 0.375, 0.4887, 0.3862, 0.5112, 0.375, 0.5113, 0.375, 0.5016, 0.3863, 0.5, 0.6362, 0.5112, 0.625, 0.5113, 0.6234, 0.5, 0.6363, 0.5, 0.6137, 0.5112, 0.6138, 0.5, 0.6234, 0.5, 0.625, 0.5113, 0.6137, 0.4887, 0.625, 0.4887, 0.6234, 0.5, 0.6138, 0.5, 0.1363, 0.5112, 0.1362, 0.7387, 0.125, 0.7387, 0.125, 0.5113, 0.375, 0.2387, 0.375, 0.01125, 0.3862, 0.01125, 0.3862, 0.2387, 0.3862, 0.9887, 0.6137, 0.9887, 0.6138, 1.0, 0.3863, 1.0, 0.3863, 0.0, 0.6138, 0.0, 0.6137, 0.01125, 0.3862, 0.01125, 0.8637, 0.7387, 0.8637, 0.5112, 0.875, 0.5113, 0.875, 0.7387, 0.625, 0.01125, 0.625, 0.2387, 0.6137, 0.2387, 0.6137, 0.01125, 0.6137, 0.2612, 0.3862, 0.2612, 0.3863, 0.25, 0.6138, 0.25, 0.6138, 0.25, 0.3863, 0.25, 0.3862, 0.2387, 0.6137, 0.2387, 0.3637, 0.5112, 0.1363, 0.5112, 0.1363, 0.5, 0.3638, 0.5, 0.375, 0.4887, 0.375, 0.2613, 0.3862, 0.2612, 0.3862, 0.4887, 0.8637, 0.5112, 0.6362, 0.5112, 0.6363, 0.5, 0.8637, 0.5, 0.625, 0.2613, 0.625, 0.4887, 0.6137, 0.4887, 0.6137, 0.2612, 0.6137, 0.5112, 0.3862, 0.5112, 0.3863, 0.5, 0.6138, 0.5, 0.6138, 0.5, 0.3863, 0.5, 0.3862, 0.4887, 0.6137, 0.4887, 0.3637, 0.7387, 0.3637, 0.5112, 0.375, 0.5113, 0.375, 0.7387, 0.375, 0.7387, 0.375, 0.5113, 0.3862, 0.5112, 0.3862, 0.7387, 0.6362, 0.5112, 0.6362, 0.7387, 0.625, 0.7387, 0.625, 0.5113, 0.625, 0.5113, 0.625, 0.7387, 0.6137, 0.7387, 0.6137, 0.5112, 0.6137, 0.7612, 0.3862, 0.7612, 0.3863, 0.75, 0.6138, 0.75, 0.6138, 0.75, 0.3863, 0.75, 0.3862, 0.7387, 0.6137, 0.7387, 0.1362, 0.7387, 0.3637, 0.7387, 0.3637, 0.75, 0.1363, 0.75, 0.375, 0.9887, 0.375, 0.7613, 0.3862, 0.7612, 0.3862, 0.9887, 0.6362, 0.7387, 0.8637, 0.7387, 0.8637, 0.75, 0.6363, 0.75, 0.625, 0.7613, 0.625, 0.9887, 0.6137, 0.9887, 0.6137, 0.7612, 0.1363, 0.5112, 0.3637, 0.5112, 0.3637, 0.7387, 0.1362, 0.7387])
me_cube_010.update()
me_cube_007 = bpy.data.meshes.new('Cube.007')
me_cube_007.from_pydata([(-1.0, -0.8605, -1.0), (-1.0, -0.8605, 1.0), (-1.0, 1.14, -1.0), (-1.0, 1.14, 1.0), (1.0, -0.8605, -1.0), (1.0, -0.8605, 1.0), (1.0, 1.14, -1.0), (1.0, 1.14, 1.0), (-1.0, 1.14, 0.0), (0.0, 1.14, -1.0), (0.0, 1.14, 1.0), (1.0, 1.14, 0.0), (-1.0, 1.14, -0.5), (-0.5, 1.14, -1.0), (0.5, 1.14, 1.0), (1.0, 1.14, -0.5), (-1.0, 1.14, 0.5), (0.5, 1.14, -1.0), (-0.5, 1.14, 1.0), (1.0, 1.14, 0.5), (0.0, 1.14, -0.5), (0.0, 1.14, 0.5), (-0.5, 1.14, 0.5), (-0.5, 1.14, -0.5), (0.5, 1.14, -0.5), (0.5, 1.14, 0.5), (-1.0, -0.8605, 0.0), (1.0, -0.8605, 0.0), (0.0, -0.8605, -1.0), (0.0, -0.8605, 1.0), (-1.0, -0.8605, 0.5), (1.0, -0.8605, -0.5), (0.5, -0.8605, -1.0), (-0.5, -0.8605, 1.0), (-1.0, -0.8605, -0.5), (1.0, -0.8605, 0.5), (-0.5, -0.8605, -1.0), (0.5, -0.8605, 1.0), (0.0, -0.8605, -0.5), (0.0, -0.8605, 0.5), (0.5, -0.8605, 0.5), (0.5, -0.8605, -0.5), (-0.5, -0.8605, -0.5), (-0.5, -0.8605, 0.5), (-1.0, -0.8605, -0.5), (-1.0, -0.8605, 0.0), (1.0, -0.8605, 0.5), (1.0, -0.8605, 0.0), (0.0, -0.8605, 0.5), (-1.0, -0.8605, 0.5), (1.0, -0.8605, -0.5), (0.0, -0.8605, -0.5), (0.5, -0.8605, 0.5), (0.5, -0.8605, -0.5), (-0.5, -0.8605, -0.5), (-0.5, -0.8605, 0.5), (-1.0, -0.7758, -0.5), (-1.0, -0.7758, 0.0), (1.0, -0.7758, 0.5), (1.0, -0.7758, 0.0), (-0.5, -0.7758, 0.0), (0.5, -0.7758, 0.0), (0.0, -0.7758, 0.0), (0.0, -0.7758, 0.5), (-1.0, -0.7758, 0.5), (1.0, -0.7758, -0.5), (0.0, -0.7758, -0.5), (0.5, -0.7758, 0.5), (0.5, -0.7758, -0.5), (-0.5, -0.7758, -0.5), (-0.5, -0.7758, 0.5), (-1.0, 1.055, 0.5), (-1.0, 1.055, 0.0), (1.0, 1.055, 0.5), (1.0, 1.055, 0.0), (0.5, 1.055, 0.0), (-0.5, 1.055, 0.0), (0.0, 1.055, 0.0), (0.0, 1.055, 0.5), (-1.0, 1.055, -0.5), (1.0, 1.055, -0.5), (0.0, 1.055, -0.5), (-0.5, 1.055, 0.5), (-0.5, 1.055, -0.5), (0.5, 1.055, -0.5), (0.5, 1.055, 0.5)], [], [(0, 34, 26, 30, 1, 3, 16, 8, 12, 2), (25, 14, 7, 19), (6, 15, 11, 19, 7, 5, 35, 27, 31, 4), (43, 33, 1, 30), (2, 13, 9, 17, 6, 4, 32, 28, 36, 0), (7, 14, 10, 18, 3, 1, 33, 29, 37, 5), (12, 8, 72, 79), (11, 15, 80, 74), (22, 18, 10, 21), (15, 24, 84, 80), (16, 22, 82, 71), (16, 3, 18, 22), (13, 23, 20, 9), (2, 12, 23, 13), (20, 23, 83, 81), (17, 24, 15, 6), (9, 20, 24, 17), (8, 16, 71, 72), (22, 21, 78, 82), (19, 11, 74, 73), (21, 10, 14, 25), (40, 39, 48, 52), (39, 43, 55, 48), (40, 37, 29, 39), (31, 27, 47, 50), (42, 38, 51, 54), (35, 5, 37, 40), (32, 41, 38, 28), (4, 31, 41, 32), (43, 30, 49, 55), (36, 42, 34, 0), (28, 38, 42, 36), (41, 31, 50, 53), (30, 26, 45, 49), (27, 35, 46, 47), (39, 29, 33, 43), (53, 50, 65, 68), (45, 44, 56, 57), (54, 51, 66, 69), (52, 48, 63, 67), (48, 55, 70, 63), (51, 53, 68, 66), (50, 47, 59, 65), (44, 54, 69, 56), (26, 34, 44, 45), (38, 41, 53, 51), (35, 40, 52, 46), (34, 42, 54, 44), (69, 60, 57, 56), (68, 61, 62, 66), (61, 67, 63, 62), (59, 58, 67, 61), (65, 59, 61, 68), (66, 62, 60, 69), (60, 70, 64, 57), (62, 63, 70, 60), (46, 52, 67, 58), (47, 46, 58, 59), (49, 45, 57, 64), (55, 49, 64, 70), (84, 75, 74, 80), (83, 76, 77, 81), (76, 82, 78, 77), (72, 71, 82, 76), (79, 72, 76, 83), (81, 77, 75, 84), (75, 85, 73, 74), (77, 78, 85, 75), (23, 12, 79, 83), (25, 19, 73, 85), (24, 20, 81, 84), (21, 25, 85, 78)])
_uv = me_cube_007.uv_layers.new(name='UVMap')
_uv.uv.foreach_set('vector', [0.375, 0.0, 0.4375, 0.0, 0.5, 0.0, 0.5625, 0.0, 0.625, 0.0, 0.625, 0.25, 0.5625, 0.25, 0.5, 0.25, 0.4375, 0.25, 0.375, 0.25, 0.5625, 0.4375, 0.625, 0.4375, 0.625, 0.5, 0.5625, 0.5, 0.375, 0.5, 0.4375, 0.5, 0.5, 0.5, 0.5625, 0.5, 0.625, 0.5, 0.625, 0.75, 0.5625, 0.75, 0.5, 0.75, 0.4375, 0.75, 0.375, 0.75, 0.5625, 0.9375, 0.625, 0.9375, 0.625, 1.0, 0.5625, 1.0, 0.125, 0.5, 0.1875, 0.5, 0.25, 0.5, 0.3125, 0.5, 0.375, 0.5, 0.375, 0.75, 0.3125, 0.75, 0.25, 0.75, 0.1875, 0.75, 0.125, 0.75, 0.625, 0.5, 0.6875, 0.5, 0.75, 0.5, 0.8125, 0.5, 0.875, 0.5, 0.875, 0.75, 0.8125, 0.75, 0.75, 0.75, 0.6875, 0.75, 0.625, 0.75, 0.4375, 0.25, 0.5, 0.25, 0.5, 0.25, 0.4375, 0.25, 0.5, 0.5, 0.4375, 0.5, 0.4375, 0.5, 0.5, 0.5, 0.5625, 0.3125, 0.625, 0.3125, 0.625, 0.375, 0.5625, 0.375, 0.4375, 0.5, 0.4375, 0.4375, 0.4375, 0.4375, 0.4375, 0.5, 0.5625, 0.25, 0.5625, 0.3125, 0.5625, 0.3125, 0.5625, 0.25, 0.5625, 0.25, 0.625, 0.25, 0.625, 0.3125, 0.5625, 0.3125, 0.375, 0.3125, 0.4375, 0.3125, 0.4375, 0.375, 0.375, 0.375, 0.375, 0.25, 0.4375, 0.25, 0.4375, 0.3125, 0.375, 0.3125, 0.4375, 0.375, 0.4375, 0.3125, 0.4375, 0.3125, 0.4375, 0.375, 0.375, 0.4375, 0.4375, 0.4375, 0.4375, 0.5, 0.375, 0.5, 0.375, 0.375, 0.4375, 0.375, 0.4375, 0.4375, 0.375, 0.4375, 0.5, 0.25, 0.5625, 0.25, 0.5625, 0.25, 0.5, 0.25, 0.5625, 0.3125, 0.5625, 0.375, 0.5625, 0.375, 0.5625, 0.3125, 0.5625, 0.5, 0.5, 0.5, 0.5, 0.5, 0.5625, 0.5, 0.5625, 0.375, 0.625, 0.375, 0.625, 0.4375, 0.5625, 0.4375, 0.5625, 0.8125, 0.5625, 0.875, 0.5625, 0.875, 0.5625, 0.8125, 0.5625, 0.875, 0.5625, 0.9375, 0.5625, 0.9375, 0.5625, 0.875, 0.5625, 0.8125, 0.625, 0.8125, 0.625, 0.875, 0.5625, 0.875, 0.4375, 0.75, 0.5, 0.75, 0.5, 0.75, 0.4375, 0.75, 0.4375, 0.9375, 0.4375, 0.875, 0.4375, 0.875, 0.4375, 0.9375, 0.5625, 0.75, 0.625, 0.75, 0.625, 0.8125, 0.5625, 0.8125, 0.375, 0.8125, 0.4375, 0.8125, 0.4375, 0.875, 0.375, 0.875, 0.375, 0.75, 0.4375, 0.75, 0.4375, 0.8125, 0.375, 0.8125, 0.5625, 0.9375, 0.5625, 1.0, 0.5625, 1.0, 0.5625, 0.9375, 0.375, 0.9375, 0.4375, 0.9375, 0.4375, 1.0, 0.375, 1.0, 0.375, 0.875, 0.4375, 0.875, 0.4375, 0.9375, 0.375, 0.9375, 0.4375, 0.8125, 0.4375, 0.75, 0.4375, 0.75, 0.4375, 0.8125, 0.5625, 0.0, 0.5, 0.0, 0.5, 0.0, 0.5625, 0.0, 0.5, 0.75, 0.5625, 0.75, 0.5625, 0.75, 0.5, 0.75, 0.5625, 0.875, 0.625, 0.875, 0.625, 0.9375, 0.5625, 0.9375, 0.4375, 0.8125, 0.4375, 0.75, 0.4375, 0.75, 0.4375, 0.8125, 0.5, 0.0, 0.4375, 0.0, 0.4375, 0.0, 0.5, 0.0, 0.4375, 0.9375, 0.4375, 0.875, 0.4375, 0.875, 0.4375, 0.9375, 0.5625, 0.8125, 0.5625, 0.875, 0.5625, 0.875, 0.5625, 0.8125, 0.5625, 0.875, 0.5625, 0.9375, 0.5625, 0.9375, 0.5625, 0.875, 0.4375, 0.875, 0.4375, 0.8125, 0.4375, 0.8125, 0.4375, 0.875, 0.4375, 0.75, 0.5, 0.75, 0.5, 0.75, 0.4375, 0.75, 0.4375, 1.0, 0.4375, 0.9375, 0.4375, 0.9375, 0.4375, 1.0, 0.5, 0.0, 0.4375, 0.0, 0.4375, 0.0, 0.5, 0.0, 0.4375, 0.875, 0.4375, 0.8125, 0.4375, 0.8125, 0.4375, 0.875, 0.5625, 0.75, 0.5625, 0.8125, 0.5625, 0.8125, 0.5625, 0.75, 0.4375, 1.0, 0.4375, 0.9375, 0.4375, 0.9375, 0.4375, 1.0, 0.4375, 0.9375, 0.5, 0.9375, 0.5, 1.0, 0.4375, 1.0, 0.4375, 0.8125, 0.5, 0.8125, 0.5, 0.875, 0.4375, 0.875, 0.5, 0.8125, 0.5625, 0.8125, 0.5625, 0.875, 0.5, 0.875, 0.5, 0.75, 0.5625, 0.75, 0.5625, 0.8125, 0.5, 0.8125, 0.4375, 0.75, 0.5, 0.75, 0.5, 0.8125, 0.4375, 0.8125, 0.4375, 0.875, 0.5, 0.875, 0.5, 0.9375, 0.4375, 0.9375, 0.5, 0.9375, 0.5625, 0.9375, 0.5625, 1.0, 0.5, 1.0, 0.5, 0.875, 0.5625, 0.875, 0.5625, 0.9375, 0.5, 0.9375, 0.5625, 0.75, 0.5625, 0.8125, 0.5625, 0.8125, 0.5625, 0.75, 0.5, 0.75, 0.5625, 0.75, 0.5625, 0.75, 0.5, 0.75, 0.5625, 0.0, 0.5, 0.0, 0.5, 0.0, 0.5625, 0.0, 0.5625, 0.9375, 0.5625, 1.0, 0.5625, 1.0, 0.5625, 0.9375, 0.4375, 0.4375, 0.5, 0.4375, 0.5, 0.5, 0.4375, 0.5, 0.4375, 0.3125, 0.5, 0.3125, 0.5, 0.375, 0.4375, 0.375, 0.5, 0.3125, 0.5625, 0.3125, 0.5625, 0.375, 0.5, 0.375, 0.5, 0.25, 0.5625, 0.25, 0.5625, 0.3125, 0.5, 0.3125, 0.4375, 0.25, 0.5, 0.25, 0.5, 0.3125, 0.4375, 0.3125, 0.4375, 0.375, 0.5, 0.375, 0.5, 0.4375, 0.4375, 0.4375, 0.5, 0.4375, 0.5625, 0.4375, 0.5625, 0.5, 0.5, 0.5, 0.5, 0.375, 0.5625, 0.375, 0.5625, 0.4375, 0.5, 0.4375, 0.4375, 0.3125, 0.4375, 0.25, 0.4375, 0.25, 0.4375, 0.3125, 0.5625, 0.4375, 0.5625, 0.5, 0.5625, 0.5, 0.5625, 0.4375, 0.4375, 0.4375, 0.4375, 0.375, 0.4375, 0.375, 0.4375, 0.4375, 0.5625, 0.375, 0.5625, 0.4375, 0.5625, 0.4375, 0.5625, 0.375])
me_cube_007.update()
me_cube_002 = bpy.data.meshes.new('Cube.002')
me_cube_002.from_pydata([(-1.0, -1.0, -1.0), (-1.0, -1.0, 1.0), (-1.0, 9.961, -1.0), (-1.0, 9.961, 1.0), (1.201, -1.0, -1.0), (1.201, -1.0, 1.0), (1.201, 9.961, -1.0), (1.201, 9.961, 1.0), (-0.5992, 18.13, 1.0), (-0.5992, 18.13, -1.0), (0.7997, 18.13, -1.0), (0.7997, 18.13, 1.0), (-0.987, -3.112, 1.229), (-0.987, -0.9672, 0.9912), (-1.393, -3.112, 0.9912), (-0.987, -0.9672, -0.9122), (-0.987, -3.112, -1.15), (-1.393, -3.112, -0.9122), (-0.987, -20.27, 1.229), (-1.393, -20.27, 0.9912), (-0.987, -22.41, 0.9912), (-0.987, -20.27, -1.15), (-0.987, -22.41, -0.9122), (-1.393, -20.27, -0.9122), (2.259, -3.112, 1.229), (2.665, -3.112, 0.9912), (2.259, -0.9672, 0.9912), (2.259, -3.112, -1.15), (2.259, -0.9672, -0.9122), (2.665, -3.112, -0.9122), (2.259, -20.27, 1.229), (2.259, -22.41, 0.9912), (2.665, -20.27, 0.9912), (2.259, -20.27, -1.15), (2.665, -20.27, -0.9122), (2.259, -22.41, -0.9122), (-2.43, -25.63, 1.229), (-2.43, -25.63, -1.15), (-2.43, -30.56, 1.229), (-2.43, -30.56, -1.15), (3.641, -25.63, 1.229), (3.641, -25.63, -1.15), (3.641, -30.56, 1.229), (3.641, -30.56, -1.15), (-1.036, -22.38, 0.7151), (-1.036, -22.38, -0.6361), (2.247, -22.38, -0.6361), (2.247, -22.38, 0.7151), (9.933, -30.56, -1.15), (9.933, -30.56, 1.229), (9.933, -25.63, 1.229), (9.933, -25.63, -1.15), (-8.76, -30.56, 1.229), (-8.76, -25.63, 1.229), (-8.76, -25.63, -1.15), (-8.76, -30.56, -1.15)], [], [(0, 1, 3, 2), (6, 2, 9, 10), (6, 7, 5, 4), (4, 5, 1, 0), (2, 6, 4, 0), (7, 3, 1, 5), (9, 8, 11, 10), (3, 7, 11, 8), (2, 3, 8, 9), (7, 6, 10, 11), (26, 28, 15, 13), (32, 34, 29, 25), (33, 21, 16, 27), (14, 17, 23, 19), (20, 22, 35, 31), (12, 13, 14), (15, 16, 17), (18, 19, 20), (21, 22, 23), (24, 25, 26), (27, 28, 29), (30, 31, 32), (33, 34, 35), (18, 12, 14, 19), (13, 15, 17, 14), (16, 21, 23, 17), (22, 20, 19, 23), (30, 18, 20, 31), (21, 33, 35, 22), (34, 32, 31, 35), (24, 30, 32, 25), (33, 27, 29, 34), (28, 26, 25, 29), (12, 24, 26, 13), (27, 16, 15, 28), (18, 30, 24, 12), (37, 39, 55, 54), (38, 52, 55, 39, 43, 48, 49, 42), (41, 40, 50, 51), (37, 36, 44, 45), (38, 42, 40, 36), (43, 39, 37, 41), (47, 46, 45, 44), (36, 40, 47, 44), (41, 37, 45, 46), (40, 41, 46, 47), (49, 48, 51, 50), (40, 42, 49, 50), (43, 41, 51, 48), (53, 54, 55, 52), (38, 36, 53, 52), (36, 37, 54, 53)])
_uv = me_cube_002.uv_layers.new(name='UVMap')
_uv.uv.foreach_set('vector', [0.375, 0.0, 0.625, 0.0, 0.625, 0.25, 0.375, 0.25, 0.375, 0.5, 0.125, 0.5, 0.125, 0.5, 0.375, 0.5, 0.375, 0.5, 0.625, 0.5, 0.625, 0.75, 0.375, 0.75, 0.375, 0.75, 0.625, 0.75, 0.625, 1.0, 0.375, 1.0, 0.125, 0.5, 0.375, 0.5, 0.375, 0.75, 0.125, 0.75, 0.625, 0.5, 0.875, 0.5, 0.875, 0.75, 0.625, 0.75, 0.375, 0.25, 0.625, 0.25, 0.625, 0.5, 0.375, 0.5, 0.875, 0.5, 0.625, 0.5, 0.625, 0.5, 0.875, 0.5, 0.375, 0.25, 0.625, 0.25, 0.625, 0.25, 0.375, 0.25, 0.625, 0.5, 0.375, 0.5, 0.375, 0.5, 0.625, 0.5, 0.4, 0.775, 0.6, 0.775, 0.6, 0.975, 0.4, 0.975, 0.4, 0.525, 0.6, 0.525, 0.6, 0.725, 0.4, 0.725, 0.65, 0.525, 0.85, 0.525, 0.85, 0.725, 0.65, 0.725, 0.4, 0.025, 0.6, 0.025, 0.6, 0.225, 0.4, 0.225, 0.4, 0.275, 0.6, 0.275, 0.6, 0.475, 0.4, 0.475, 0.375, 0.975, 0.4, 0.975, 0.4, 1.0, 0.6, 0.975, 0.625, 0.975, 0.6, 1.0, 0.15, 0.525, 0.125, 0.525, 0.15, 0.5, 0.625, 0.225, 0.6, 0.25, 0.6, 0.225, 0.375, 0.775, 0.4, 0.75, 0.4, 0.775, 0.625, 0.775, 0.6, 0.775, 0.6, 0.75, 0.35, 0.525, 0.35, 0.5, 0.375, 0.525, 0.625, 0.475, 0.6, 0.5, 0.6, 0.475, 0.15, 0.525, 0.15, 0.725, 0.125, 0.725, 0.125, 0.525, 0.4, 0.975, 0.6, 0.975, 0.6, 1.0, 0.4, 1.0, 0.625, 0.025, 0.625, 0.225, 0.6, 0.225, 0.6, 0.025, 0.6, 0.275, 0.4, 0.275, 0.4, 0.225, 0.6, 0.225, 0.35, 0.525, 0.15, 0.525, 0.15, 0.5, 0.35, 0.5, 0.625, 0.275, 0.625, 0.475, 0.6, 0.475, 0.6, 0.275, 0.6, 0.525, 0.4, 0.525, 0.4, 0.475, 0.6, 0.475, 0.35, 0.725, 0.35, 0.525, 0.4, 0.525, 0.4, 0.725, 0.65, 0.525, 0.65, 0.725, 0.6, 0.725, 0.6, 0.525, 0.6, 0.775, 0.4, 0.775, 0.4, 0.725, 0.6, 0.725, 0.375, 0.975, 0.375, 0.775, 0.4, 0.775, 0.4, 0.975, 0.625, 0.775, 0.625, 0.975, 0.6, 0.975, 0.6, 0.775, 0.15, 0.525, 0.35, 0.525, 0.35, 0.725, 0.15, 0.725, 0.875, 0.75, 0.875, 0.5, 0.875, 0.5, 0.875, 0.75, 0.375, 0.25, 0.375, 0.25, 0.625, 0.25, 0.625, 0.25, 0.625, 0.5, 0.625, 0.5, 0.375, 0.5, 0.375, 0.5, 0.625, 0.75, 0.375, 0.75, 0.375, 0.75, 0.625, 0.75, 0.625, 0.0, 0.375, 0.0, 0.375, 0.0, 0.625, 0.0, 0.125, 0.5, 0.375, 0.5, 0.375, 0.75, 0.125, 0.75, 0.625, 0.5, 0.875, 0.5, 0.875, 0.75, 0.625, 0.75, 0.375, 0.75, 0.625, 0.75, 0.625, 1.0, 0.375, 1.0, 0.125, 0.75, 0.375, 0.75, 0.375, 0.75, 0.125, 0.75, 0.625, 0.75, 0.875, 0.75, 0.875, 0.75, 0.625, 0.75, 0.375, 0.75, 0.625, 0.75, 0.625, 0.75, 0.375, 0.75, 0.375, 0.5, 0.625, 0.5, 0.625, 0.75, 0.375, 0.75, 0.375, 0.75, 0.375, 0.5, 0.375, 0.5, 0.375, 0.75, 0.625, 0.5, 0.625, 0.75, 0.625, 0.75, 0.625, 0.5, 0.375, 0.0, 0.625, 0.0, 0.625, 0.25, 0.375, 0.25, 0.125, 0.5, 0.125, 0.75, 0.125, 0.75, 0.125, 0.5, 0.375, 0.0, 0.625, 0.0, 0.625, 0.0, 0.375, 0.0])
me_cube_002.update()
me_cube_008 = bpy.data.meshes.new('Cube.008')
me_cube_008.from_pydata([(-0.9001, -1.0, -1.0), (-0.9001, -1.0, 1.0), (-0.9001, 0.7011, -1.0), (-0.9001, 0.7011, 1.0), (0.9113, -1.0, -1.0), (0.9113, -1.0, 1.0), (0.9113, 0.7011, -1.0), (0.9113, 0.7011, 1.0), (-0.9001, 0.7472, 1.0), (-0.9001, 0.7472, -1.0), (0.9113, 0.7472, -1.0), (0.9113, 0.7472, 1.0), (-0.9001, 0.7011, 82.64), (0.9113, 0.7011, 82.64), (-0.9001, 0.7472, 82.64), (0.9113, 0.7472, 82.64), (-0.5483, 0.7472, 81.85), (-0.5483, 0.7472, 82.64), (-0.5439, 0.7472, 81.85), (-0.1782, 0.7472, 81.85), (0.5369, 0.7472, 81.85), (0.5369, 0.7472, 82.64), (0.1725, 0.7472, 81.85), (0.5344, 0.7472, 81.85), (-0.5483, 0.7011, 82.64), (0.5369, 0.7011, 82.64), (-0.5483, 0.7011, 81.85), (-0.5439, 0.7011, 81.85), (0.5369, 0.7011, 81.85), (0.5344, 0.7011, 81.85), (0.1725, 0.7011, 81.85), (-0.1782, 0.7011, 81.85), (-0.9001, 0.7472, 222.6), (-0.5483, 0.7472, 222.6), (0.9113, 0.7472, 222.6), (0.5369, 0.7472, 222.6), (-0.9001, 0.7011, 222.6), (-0.5483, 0.7011, 222.6), (0.5369, 0.7011, 222.6), (0.9113, 0.7011, 222.6)], [], [(0, 1, 3, 2), (2, 3, 8, 9), (6, 7, 5, 4), (4, 5, 1, 0), (2, 6, 4, 0), (7, 3, 1, 5), (9, 8, 11, 10), (7, 6, 10, 11), (6, 2, 9, 10), (15, 11, 8, 14, 17, 16, 18, 19, 22, 23, 20, 21), (21, 25, 38, 35), (25, 13, 39, 38), (7, 11, 15, 13), (12, 3, 7, 13, 25, 28, 29, 30, 31, 27, 26, 24), (8, 3, 12, 14), (31, 19, 18, 27), (30, 22, 19, 31), (29, 23, 22, 30), (26, 16, 17, 24), (27, 18, 16, 26), (21, 20, 28, 25), (28, 20, 23, 29), (32, 36, 37, 33), (38, 39, 34, 35), (14, 12, 36, 32), (15, 21, 35, 34), (24, 17, 33, 37), (17, 14, 32, 33), (12, 24, 37, 36), (13, 15, 34, 39)])
_uv = me_cube_008.uv_layers.new(name='UVMap')
_uv.uv.foreach_set('vector', [0.375, 0.0, 0.625, 0.0, 0.625, 0.25, 0.375, 0.25, 0.375, 0.25, 0.625, 0.25, 0.625, 0.25, 0.375, 0.25, 0.375, 0.5, 0.625, 0.5, 0.625, 0.75, 0.375, 0.75, 0.375, 0.75, 0.625, 0.75, 0.625, 1.0, 0.375, 1.0, 0.125, 0.5, 0.375, 0.5, 0.375, 0.75, 0.125, 0.75, 0.625, 0.5, 0.875, 0.5, 0.875, 0.75, 0.625, 0.75, 0.375, 0.25, 0.625, 0.25, 0.625, 0.5, 0.375, 0.5, 0.625, 0.5, 0.375, 0.5, 0.375, 0.5, 0.625, 0.5, 0.375, 0.5, 0.125, 0.5, 0.125, 0.5, 0.375, 0.5, 0.625, 0.5, 0.625, 0.5, 0.625, 0.25, 0.625, 0.25, 0.625, 0.3065, 0.625, 0.3065, 0.625, 0.307, 0.625, 0.3527, 0.625, 0.3966, 0.625, 0.4418, 0.625, 0.4421, 0.625, 0.4421, 0.5838, 0.5149, 0.5838, 0.5053, 0.5838, 0.5053, 0.5838, 0.5149, 0.6829, 0.5, 0.625, 0.5, 0.625, 0.5, 0.6829, 0.5, 0.625, 0.5, 0.625, 0.5, 0.625, 0.5, 0.625, 0.5, 0.875, 0.5, 0.875, 0.5, 0.625, 0.5, 0.625, 0.5, 0.6829, 0.5, 0.6829, 0.5, 0.6832, 0.5, 0.7284, 0.5, 0.7723, 0.5, 0.818, 0.5, 0.8185, 0.5, 0.8185, 0.5, 0.625, 0.25, 0.625, 0.25, 0.625, 0.25, 0.625, 0.25, 0.875, 0.5053, 0.875, 0.5149, 0.875, 0.5149, 0.875, 0.5053, 0.625, 0.5053, 0.625, 0.5149, 0.875, 0.5149, 0.875, 0.5053, 0.625, 0.5053, 0.625, 0.5149, 0.625, 0.5149, 0.625, 0.5053, 0.625, 0.2447, 0.625, 0.2351, 0.5838, 0.2351, 0.5838, 0.2447, 0.875, 0.5053, 0.875, 0.5149, 0.875, 0.5149, 0.875, 0.5053, 0.5838, 0.5149, 0.625, 0.5149, 0.625, 0.5053, 0.5838, 0.5053, 0.625, 0.5053, 0.625, 0.5149, 0.625, 0.5149, 0.625, 0.5053, 0.875, 0.5, 0.875, 0.5, 0.8185, 0.5, 0.8185, 0.5, 0.6829, 0.5, 0.625, 0.5, 0.625, 0.5, 0.6829, 0.5, 0.625, 0.25, 0.625, 0.25, 0.625, 0.25, 0.625, 0.25, 0.625, 0.5, 0.625, 0.4421, 0.625, 0.4421, 0.625, 0.5, 0.5838, 0.2447, 0.5838, 0.2351, 0.5838, 0.2351, 0.5838, 0.2447, 0.625, 0.3065, 0.625, 0.25, 0.625, 0.25, 0.625, 0.3065, 0.875, 0.5, 0.8185, 0.5, 0.8185, 0.5, 0.875, 0.5, 0.625, 0.5, 0.625, 0.5, 0.625, 0.5, 0.625, 0.5])
me_cube_008.update()
me_cube_012 = bpy.data.meshes.new('Cube.012')
me_cube_012.from_pydata([(-1.0, -1.0, -1.0), (-1.0, -1.0, 1.0), (-1.0, 1.0, -1.0), (-1.0, 1.0, 1.0), (1.0, -1.0, -1.0), (1.0, -1.0, 1.0), (1.0, 1.0, -1.0), (1.0, 1.0, 1.0), (-1.007, 1.0, -1.0), (-1.007, -1.0, -1.0), (-1.007, -1.0, 1.0), (-1.007, 1.0, 1.0)], [], [(1, 3, 11, 10), (2, 3, 7, 6), (6, 7, 5, 4), (4, 5, 1, 0), (2, 6, 4, 0), (7, 3, 1, 5), (9, 10, 11, 8), (2, 0, 9, 8), (3, 2, 8, 11), (0, 1, 10, 9)])
_uv = me_cube_012.uv_layers.new(name='UVMap')
_uv.uv.foreach_set('vector', [0.875, 0.75, 0.875, 0.5, 0.875, 0.5, 0.875, 0.75, 0.375, 0.25, 0.625, 0.25, 0.625, 0.5, 0.375, 0.5, 0.375, 0.5, 0.625, 0.5, 0.625, 0.75, 0.375, 0.75, 0.375, 0.75, 0.625, 0.75, 0.625, 1.0, 0.375, 1.0, 0.125, 0.5, 0.375, 0.5, 0.375, 0.75, 0.125, 0.75, 0.625, 0.5, 0.875, 0.5, 0.875, 0.75, 0.625, 0.75, 0.375, 0.0, 0.625, 0.0, 0.625, 0.25, 0.375, 0.25, 0.125, 0.5, 0.125, 0.75, 0.125, 0.75, 0.125, 0.5, 0.625, 0.25, 0.375, 0.25, 0.375, 0.25, 0.625, 0.25, 0.375, 1.0, 0.625, 1.0, 0.625, 1.0, 0.375, 1.0])
me_cube_012.update()
me_cube_014 = bpy.data.meshes.new('Cube.014')
me_cube_014.from_pydata([(-1.0, -1.0, -1.0), (-1.0, -1.0, 1.0), (-1.0, 1.0, -1.0), (-1.0, 1.0, 1.0), (1.0, -1.0, -1.0), (1.0, -1.0, 1.0), (1.0, 1.0, -1.0), (1.0, 1.0, 1.0), (-1.007, 1.0, -1.0), (-1.007, -1.0, -1.0), (-1.007, -1.0, 1.0), (-1.007, 1.0, 1.0)], [], [(1, 3, 11, 10), (2, 3, 7, 6), (6, 7, 5, 4), (4, 5, 1, 0), (2, 6, 4, 0), (7, 3, 1, 5), (9, 10, 11, 8), (2, 0, 9, 8), (3, 2, 8, 11), (0, 1, 10, 9)])
_uv = me_cube_014.uv_layers.new(name='UVMap')
_uv.uv.foreach_set('vector', [0.875, 0.75, 0.875, 0.5, 0.875, 0.5, 0.875, 0.75, 0.375, 0.25, 0.625, 0.25, 0.625, 0.5, 0.375, 0.5, 0.375, 0.5, 0.625, 0.5, 0.625, 0.75, 0.375, 0.75, 0.375, 0.75, 0.625, 0.75, 0.625, 1.0, 0.375, 1.0, 0.125, 0.5, 0.375, 0.5, 0.375, 0.75, 0.125, 0.75, 0.625, 0.5, 0.875, 0.5, 0.875, 0.75, 0.625, 0.75, 0.375, 0.0, 0.625, 0.0, 0.625, 0.25, 0.375, 0.25, 0.125, 0.5, 0.125, 0.75, 0.125, 0.75, 0.125, 0.5, 0.625, 0.25, 0.375, 0.25, 0.375, 0.25, 0.625, 0.25, 0.375, 1.0, 0.625, 1.0, 0.625, 1.0, 0.375, 1.0])
me_cube_014.update()
me_cube_015 = bpy.data.meshes.new('Cube.015')
me_cube_015.from_pydata([(-1.657, 0.05342, 3.695e-06), (4.414, 0.05342, 3.695e-06), (-8.064, -0.1336, -9.537e-06), (-8.064, 0.05342, 3.695e-06), (10.68, -0.1336, -9.537e-06), (10.68, 0.05342, 3.695e-06), (-7.987, 0.05342, 3.695e-06)], [], [(6, 3, 2, 4, 5, 1, 0)])
_uv = me_cube_015.uv_layers.new(name='UVMap')
_uv.uv.foreach_set('vector', [0.125, 0.5, 0.125, 0.5, 0.125, 0.5, 0.375, 0.5, 0.375, 0.5, 0.375, 0.5, 0.125, 0.5])
me_cube_015.update()
me_cube_016 = bpy.data.meshes.new('Cube.016')
me_cube_016.from_pydata([(-0.9984, -1.0, -1.0), (-0.9984, -1.0, 1.0), (-0.9984, 1.0, -1.0), (-0.9984, 1.0, 1.0), (1.0, -1.0, -1.0), (1.0, -1.0, 1.0), (1.0, 1.0, -1.0), (1.0, 1.0, 1.0), (-1.005, 1.0, -1.0), (-1.005, -1.0, -1.0), (-1.005, -1.0, 1.0), (-1.005, 1.0, 1.0)], [], [(3, 2, 8, 11), (2, 3, 7, 6), (6, 7, 5, 4), (4, 5, 1, 0), (2, 6, 4, 0), (7, 3, 1, 5), (9, 10, 11, 8), (0, 1, 10, 9), (1, 3, 11, 10), (2, 0, 9, 8)])
_uv = me_cube_016.uv_layers.new(name='UVMap')
_uv.uv.foreach_set('vector', [0.625, 0.25, 0.375, 0.25, 0.375, 0.25, 0.625, 0.25, 0.375, 0.25, 0.625, 0.25, 0.625, 0.5, 0.375, 0.5, 0.375, 0.5, 0.625, 0.5, 0.625, 0.75, 0.375, 0.75, 0.375, 0.75, 0.625, 0.75, 0.625, 1.0, 0.375, 1.0, 0.125, 0.5, 0.375, 0.5, 0.375, 0.75, 0.125, 0.75, 0.625, 0.5, 0.875, 0.5, 0.875, 0.75, 0.625, 0.75, 0.375, 0.0, 0.625, 0.0, 0.625, 0.25, 0.375, 0.25, 0.375, 1.0, 0.625, 1.0, 0.625, 1.0, 0.375, 1.0, 0.875, 0.75, 0.875, 0.5, 0.875, 0.5, 0.875, 0.75, 0.125, 0.5, 0.125, 0.75, 0.125, 0.75, 0.125, 0.5])
me_cube_016.update()
me_cube_017 = bpy.data.meshes.new('Cube.017')
me_cube_017.from_pydata([(-1.0, -1.0, -1.0), (-1.0, -1.0, 1.0), (-1.0, 1.0, -1.0), (-1.0, 1.0, 1.0), (1.0, -1.0, -1.0), (1.0, -1.0, 1.0), (1.0, 1.0, -1.0), (1.0, 1.0, 1.0)], [], [(0, 1, 3, 2), (2, 3, 7, 6), (6, 7, 5, 4), (4, 5, 1, 0), (2, 6, 4, 0), (7, 3, 1, 5)])
_uv = me_cube_017.uv_layers.new(name='UVMap')
_uv.uv.foreach_set('vector', [0.375, 0.0, 0.625, 0.0, 0.625, 0.25, 0.375, 0.25, 0.375, 0.25, 0.625, 0.25, 0.625, 0.5, 0.375, 0.5, 0.375, 0.5, 0.625, 0.5, 0.625, 0.75, 0.375, 0.75, 0.375, 0.75, 0.625, 0.75, 0.625, 1.0, 0.375, 1.0, 0.125, 0.5, 0.375, 0.5, 0.375, 0.75, 0.125, 0.75, 0.625, 0.5, 0.875, 0.5, 0.875, 0.75, 0.625, 0.75])
me_cube_017.update()
me_cube_021 = bpy.data.meshes.new('Cube.021')
me_cube_021.from_pydata([(-1.0, -1.0, -1.0), (-1.0, -1.0, 1.0), (-1.0, 1.0, -1.0), (-1.0, 1.0, 1.0), (1.0, -1.0, -1.0), (1.0, -1.0, 1.0), (1.0, 1.0, -1.0), (1.0, 1.0, 1.0)], [], [(0, 1, 3, 2), (2, 3, 7, 6), (6, 7, 5, 4), (4, 5, 1, 0), (2, 6, 4, 0), (7, 3, 1, 5)])
_uv = me_cube_021.uv_layers.new(name='UVMap')
_uv.uv.foreach_set('vector', [0.375, 0.0, 0.625, 0.0, 0.625, 0.25, 0.375, 0.25, 0.375, 0.25, 0.625, 0.25, 0.625, 0.5, 0.375, 0.5, 0.375, 0.5, 0.625, 0.5, 0.625, 0.75, 0.375, 0.75, 0.375, 0.75, 0.625, 0.75, 0.625, 1.0, 0.375, 1.0, 0.125, 0.5, 0.375, 0.5, 0.375, 0.75, 0.125, 0.75, 0.625, 0.5, 0.875, 0.5, 0.875, 0.75, 0.625, 0.75])
me_cube_021.update()
me_cube_025 = bpy.data.meshes.new('Cube.025')
me_cube_025.from_pydata([(-1.0, -1.149, -2.91), (-1.0, 0.5516, -2.91), (1.0, -1.149, -2.91), (1.0, 0.5516, -2.91), (-1.0, -1.149, -1.0), (-1.0, 0.5516, -1.0), (1.0, -1.149, -1.0), (1.0, 0.5516, -1.0)], [], [(1, 3, 2, 0), (5, 4, 6, 7), (1, 0, 4, 5), (0, 2, 6, 4), (2, 3, 7, 6), (3, 1, 5, 7)])
_uv = me_cube_025.uv_layers.new(name='UVMap')
_uv.uv.foreach_set('vector', [0.125, 0.5, 0.375, 0.5, 0.375, 0.75, 0.125, 0.75, 0.125, 0.5, 0.125, 0.75, 0.375, 0.75, 0.375, 0.5, 0.125, 0.5, 0.125, 0.75, 0.125, 0.75, 0.125, 0.5, 0.125, 0.75, 0.375, 0.75, 0.375, 0.75, 0.125, 0.75, 0.375, 0.75, 0.375, 0.5, 0.375, 0.5, 0.375, 0.75, 0.375, 0.5, 0.125, 0.5, 0.125, 0.5, 0.375, 0.5])
me_cube_025.update()

# ---- objects
ob_wallsides = bpy.data.objects.new('WallSides', me_cube_004)
ob_cube_001 = bpy.data.objects.new('Cube.001', me_cube)
ob_wallsides_001 = bpy.data.objects.new('WallSides.001', me_cube_006)
ob_cube_004 = bpy.data.objects.new('Cube.004', me_cube_009)
ob_cube_005 = bpy.data.objects.new('Cube.005', me_cube_010)
ob_cube_006 = bpy.data.objects.new('Cube.006', me_cube_007)
ob_cube_002 = bpy.data.objects.new('Cube.002', me_cube_002)
ob_cube = bpy.data.objects.new('Cube', me_cube_008)
ob_cube_003 = bpy.data.objects.new('Cube.003', me_cube_012)
ob_cube_007 = bpy.data.objects.new('Cube.007', me_cube_014)
ob_cube_008 = bpy.data.objects.new('Cube.008', me_cube_015)
ob_cube_009 = bpy.data.objects.new('Cube.009', me_cube_016)
ob_cube_010 = bpy.data.objects.new('Cube.010', me_cube_017)
ob_cube_014 = bpy.data.objects.new('Cube.014', me_cube_021)
ob_cube_018 = bpy.data.objects.new('Cube.018', me_cube_025)

# ---- transforms, parenting, visibility, modifiers, constraints
ob_wallsides.location = (-5.621, 5.499, 5.999)
ob_wallsides.rotation_euler = (0.0, 0.7854, 0.0)
ob_wallsides.scale = (0.02592, 5.701, 1.0)
ob_cube_001.location = (-1.674, 11.7, 3.654)
ob_cube_001.scale = (2.567, 1.0, 0.06977)
_m = ob_cube_001.modifiers.new('Boolean', 'BOOLEAN')
ob_wallsides_001.location = (4.7, 5.384, 6.008)
ob_wallsides_001.rotation_euler = (-0.0, 3.927, -0.0)
ob_wallsides_001.scale = (0.02592, 5.701, 1.0)
ob_cube_004.location = (0.0, 0.0, 5.857)
ob_cube_004.scale = (0.1013, 4.422, 2.484)
ob_cube_005.location = (-0.03028, 0.0, 6.211)
ob_cube_005.scale = (0.07692, 3.862, 1.438)
ob_cube_006.location = (0.09492, -20.76, 1.261)
ob_cube_006.scale = (40.15, 0.7693, 0.533)
_m = ob_cube_006.modifiers.new('Bevel', 'BEVEL')
_m.width = 21.19
_m.width_pct = 21.19
_m.offset_type = 'PERCENT'
_m = ob_cube_006.modifiers.new('Array', 'ARRAY')
_m.relative_offset_displace = (0.0, -2.0, 0.0)
ob_cube_002.location = (-1.674, 11.7, 8.353)
ob_cube_002.scale = (2.567, 1.0, 0.06977)
ob_cube.location = (0.006794, -21.64, 0.7518)
ob_cube.scale = (44.44, 4.117, 0.03447)
ob_cube_003.location = (0.3412, -27.56, 2.631)
ob_cube_003.rotation_euler = (0.7854, -0.0, 0.0)
ob_cube_003.scale = (39.76, 0.03528, 2.612)
ob_cube_007.location = (0.3412, -27.52, 6.599)
ob_cube_007.rotation_euler = (2.356, -0.0, 0.0)
ob_cube_007.scale = (39.76, 0.03528, 2.612)
ob_cube_008.location = (-3.66, -18.91, 3.74)
ob_cube_008.scale = (2.567, 1.0, 0.06977)
_m = ob_cube_008.modifiers.new('Solidify', 'SOLIDIFY')
_m.thickness = 0.11
ob_cube_009.location = (0.3259, -29.41, 4.601)
ob_cube_009.scale = (39.8, 0.1283, 0.3099)
_m = ob_cube_009.modifiers.new('Boolean', 'BOOLEAN')
_m.object = ob_cube_007
_m = ob_cube_009.modifiers.new('Boolean.001', 'BOOLEAN')
_m.object = ob_cube_003
ob_cube_010.location = (40.3, -22.97, 5.255)
ob_cube_010.scale = (0.2608, 7.204, 4.607)
ob_cube_014.location = (-39.83, -22.97, 5.255)
ob_cube_014.scale = (0.2608, 7.204, 4.607)
ob_cube_018.location = (0.006794, -21.04, 8.466)
ob_cube_018.scale = (39.68, 4.355, 0.03447)

# ---- collection membership
col_collection.objects.link(ob_wallsides)
col_collection.objects.link(ob_cube_001)
col_collection.objects.link(ob_wallsides_001)
col_collection.objects.link(ob_cube_004)
col_collection.objects.link(ob_cube_005)
col_collection.objects.link(ob_cube_006)
col_collection.objects.link(ob_cube_002)
col_collection.objects.link(ob_cube)
col_collection.objects.link(ob_cube_003)
col_collection.objects.link(ob_cube_007)
col_collection.objects.link(ob_cube_008)
col_collection.objects.link(ob_cube_009)
col_collection.objects.link(ob_cube_010)
col_collection.objects.link(ob_cube_014)
col_collection.objects.link(ob_cube_018)

# ---- scene / render settings (as saved in the file)
scene.frame_start = 1; scene.frame_end = 250; scene.frame_set(1)
scene.render.engine = 'BLENDER_EEVEE_NEXT'
scene.cycles.sampling_pattern = 'TABULATED_SOBOL'
scene.view_settings.view_transform = 'Filmic'
bpy.context.view_layer.update()

# ---- added for rendering (the .blend has no active camera and no usable light): camera, sun
cam_auto = bpy.data.cameras.new('AutoCamera')
cam_auto.lens = 50.0
cam_auto.sensor_width = 36.0
cam_auto.clip_end = 1696.0
ob_auto_camera = bpy.data.objects.new('AutoCamera', cam_auto)
scene.collection.objects.link(ob_auto_camera)
ob_auto_camera.location = (96.8733, -116.1, 83.3224)
ob_auto_camera.rotation_euler = (1.09748, -7.21219e-08, 0.694738)
scene.camera = ob_auto_camera
light_auto_sun = bpy.data.lights.new('AutoSun', 'SUN')
light_auto_sun.energy = 3.0
light_auto_sun.angle = 0.0523599
ob_auto_sun = bpy.data.objects.new('AutoSun', light_auto_sun)
scene.collection.objects.link(ob_auto_sun)
ob_auto_sun.rotation_euler = (0.872665, 0.174533, 0.523599)
bpy.context.view_layer.update()
